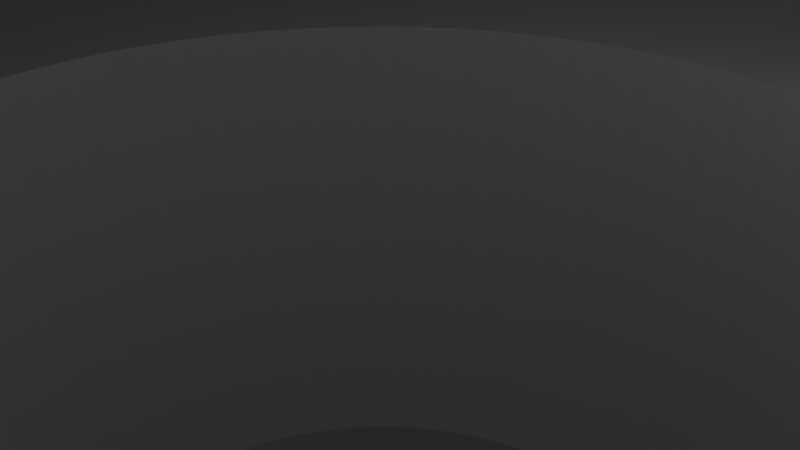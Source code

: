 # Source: cover.blend  (saved by Blender 2.79.0; exported with 4.5.12 LTS)
import bpy
from mathutils import Matrix  # noqa: F401  (used for matrix-valued properties, if any)

bpy.ops.wm.read_factory_settings(use_empty=True)
scene = bpy.context.scene
scene.name = 'Scene'

# ---- collections
col_collection_1 = bpy.data.collections.new('Collection 1'); scene.collection.children.link(col_collection_1)

# ---- world
world_world = bpy.data.worlds.new('World'); scene.world = world_world
world_world.color = (0.05088, 0.05088, 0.05088)
world_world.use_sun_shadow = False
world_world.sun_shadow_jitter_overblur = 0.0
world_world.cycles.sampling_method = 'MANUAL'

# ---- cameras
cam_camera = bpy.data.cameras.new('Camera')
cam_camera.clip_end = 100.0
cam_camera.lens = 35.0
cam_camera.sensor_width = 32.0
cam_camera.sensor_height = 18.0
cam_camera.ortho_scale = 7.314
cam_camera.dof.focus_distance = 0.0
cam_camera.dof.aperture_fstop = 128.0

# ---- lights
light_lamp = bpy.data.lights.new('Lamp', 'POINT')
light_lamp.transmission_factor = 0.0
light_lamp.cutoff_distance = 30.0
light_lamp.energy = 100.0
light_lamp.shadow_buffer_clip_start = 1.001
light_lamp.shadow_soft_size = 0.1
light_lamp.shadow_maximum_resolution = 0.006
light_lamp.use_absolute_resolution = True

# ---- meshes
me_cube_006 = bpy.data.meshes.new('Cube.006')
me_cube_006.from_pydata([(-24.24, -24.24, -24.24), (-24.24, -24.24, 24.24), (-24.24, 24.24, -24.24), (-24.24, 24.24, 24.24), (24.24, -24.24, -24.24), (24.24, -24.24, 24.24), (24.24, 24.24, -24.24), (24.24, 24.24, 24.24)], [], [(0, 1, 3, 2), (2, 3, 7, 6), (6, 7, 5, 4), (4, 5, 1, 0), (2, 6, 4, 0), (7, 3, 1, 5)])
me_cube_006.use_remesh_preserve_volume = False
me_cube_006.use_remesh_preserve_attributes = False
me_cube_006.use_mirror_vertex_groups = False
me_cube_006.update()
me_cube_005 = bpy.data.meshes.new('Cube.005')
me_cube_005.from_pydata([(-24.24, -24.24, -24.24), (-24.24, -24.24, 24.24), (-24.24, 24.24, -24.24), (-24.24, 24.24, 24.24), (24.24, -24.24, -24.24), (24.24, -24.24, 24.24), (24.24, 24.24, -24.24), (24.24, 24.24, 24.24)], [], [(0, 1, 3, 2), (2, 3, 7, 6), (6, 7, 5, 4), (4, 5, 1, 0), (2, 6, 4, 0), (7, 3, 1, 5)])
me_cube_005.use_remesh_preserve_volume = False
me_cube_005.use_remesh_preserve_attributes = False
me_cube_005.use_mirror_vertex_groups = False
me_cube_005.update()
me_cube_004 = bpy.data.meshes.new('Cube.004')
me_cube_004.from_pydata([(-24.24, -24.24, -24.24), (-24.24, -24.24, 24.24), (-24.24, 24.24, -24.24), (-24.24, 24.24, 24.24), (24.24, -24.24, -24.24), (24.24, -24.24, 24.24), (24.24, 24.24, -24.24), (24.24, 24.24, 24.24)], [], [(0, 1, 3, 2), (2, 3, 7, 6), (6, 7, 5, 4), (4, 5, 1, 0), (2, 6, 4, 0), (7, 3, 1, 5)])
me_cube_004.use_remesh_preserve_volume = False
me_cube_004.use_remesh_preserve_attributes = False
me_cube_004.use_mirror_vertex_groups = False
me_cube_004.update()
me_cube_001 = bpy.data.meshes.new('Cube.001')
me_cube_001.from_pydata([(3.734, 12.13, 10.33), (3.231, 11.88, 10.33), (2.76, 11.58, 10.33), (2.326, 11.25, 10.33), (1.933, 10.89, 10.33), (1.584, 10.49, 10.33), (1.282, 10.07, 10.33), (1.032, 9.626, 10.33), (0.8342, 9.162, 10.33), (0.6919, 8.685, 10.33), (0.6059, 8.198, 10.33), (0.5771, 7.706, 10.33), (-2.579, 20.83, 10.33), (15.64, 20.83, 10.33), (12.49, 7.214, 10.33), (12.52, 7.706, 10.33), (12.49, 8.198, 10.33), (12.41, 8.685, 10.33), (12.26, 9.162, 10.33), (12.07, 9.626, 10.33), (11.82, 10.07, 10.33), (11.51, 10.49, 10.33), (11.17, 10.89, 10.33), (10.77, 11.25, 10.33), (10.34, 11.58, 10.33), (9.867, 11.88, 10.33), (9.364, 12.13, 10.33), (8.834, 12.34, 10.33), (8.283, 12.51, 10.33), (7.714, 12.63, 10.33), (7.134, 12.7, 10.33), (6.549, 12.72, 10.33), (5.964, 12.7, 10.33), (5.384, 12.63, 10.33), (4.815, 12.51, 10.33), (4.264, 12.34, 10.33), (1.032, 5.787, 10.33), (1.282, 5.342, 10.33), (1.584, 4.919, 10.33), (1.933, 4.524, 10.33), (2.326, 4.159, 10.33), (2.76, 3.829, 10.33), (3.231, 3.536, 10.33), (3.734, 3.282, 10.33), (4.264, 3.072, 10.33), (4.815, 2.906, 10.33), (5.384, 2.787, 10.33), (5.964, 2.714, 10.33), (6.549, 2.69, 10.33), (7.134, 2.714, 10.33), (7.714, 2.787, 10.33), (8.283, 2.906, 10.33), (8.834, 3.072, 10.33), (9.364, 3.282, 10.33), (9.867, 3.536, 10.33), (10.34, 3.829, 10.33), (10.77, 4.159, 10.33), (11.17, 4.524, 10.33), (11.51, 4.919, 10.33), (11.82, 5.342, 10.33), (12.07, 5.787, 10.33), (12.26, 6.25, 10.33), (12.41, 6.728, 10.33), (15.64, -20.44, 10.33), (-2.579, -20.44, 10.33), (0.6059, 7.214, 10.33), (0.6919, 6.728, 10.33), (0.8343, 6.25, 10.33), (5.534, 20.83, -0.8318), (7.664, 20.83, -0.8318), (7.664, 20.83, -3.762), (9.245, 20.83, -5.936), (9.245, 20.83, -0.8318), (12.99, 20.83, -0.8318), (12.99, 20.83, -5.936), (15.64, -20.44, -24.24), (15.64, 20.83, -24.24), (15.64, 14.63, -24.24), (15.64, 14.63, -5.936), (15.64, 18.6, -5.936), (15.64, 19.85, -5.936), (15.64, 19.85, -0.8318), (15.64, 18.6, -0.8318), (15.64, 14.63, -0.8318), (15.64, 14.63, 10.31), (15.64, 11.35, 10.31), (15.64, 11.35, 10.33), (15.64, 4.513, 10.33), (15.64, 4.513, -24.24), (10.85, -20.44, -5.936), (10.85, -20.44, -0.8318), (4.099, -20.44, -0.8318), (4.099, -20.44, -5.936), (-2.579, 20.83, -24.24), (-2.579, -20.44, -24.24), (-2.579, -14.5, -24.24), (-2.579, -14.5, -5.936), (-2.579, -19.62, -5.936), (-2.579, -19.62, -0.8318), (-2.579, -14.5, -0.8318), (-2.579, -14.5, 10.31), (-2.579, -10.79, 10.31), (-2.579, -10.79, 10.33), (-2.579, 10.85, 10.33), (-2.579, 10.85, -0.8318), (-2.579, 10.9, -0.8318), (-2.579, 10.9, -5.936), (-2.579, 10.85, -5.936), (-2.579, 10.85, -24.24), (7.664, 20.83, -5.936), (-0.4003, 20.83, -5.936), (-0.4003, 20.83, -0.8318), (-0.2322, 21.8, -0.8318), (-0.2322, 21.8, -5.936), (11.12, 22.4, -5.936), (11.12, 22.4, -0.8318), (-24.24, 2.44, -24.24), (-5.712, 24.24, -24.24), (24.24, -24.24, -24.24), (19.72, 7.933, -24.24), (16.42, 10.7, -24.24), (17.07, 14.46, -24.24), (-19.3, -3.194, -24.24), (-10.55, -10.55, -24.24), (-18.73, -18.73, -24.24), (-24.24, -15.04, -24.24), (17.07, 14.46, -5.936), (16.91, 14.48, -5.936), (17.38, 17.15, -5.936), (17.8, 19.59, -5.936), (17.8, 19.59, -0.8318), (17.38, 17.15, -0.8318), (16.91, 14.48, -0.8318), (17.07, 14.46, -0.8318), (17.07, 14.46, 10.31), (16.42, 10.7, 10.31), (16.42, 10.7, -0.8318), (19.69, 7.956, -0.8318), (19.69, 7.956, -5.936), (16.42, 10.7, -5.936), (19.72, 7.933, 10.33), (10.71, -21.25, -5.936), (10.71, -21.25, -0.8318), (-13.52, -24.24, -24.24), (-6.418, -14.02, -24.24), (-6.271, -13.89, -24.24), (-6.298, -14.05, -24.24), (-6.298, -14.05, -5.936), (-6.271, -13.89, -5.936), (-6.34, -13.95, -5.936), (-6.418, -14.02, -5.936), (-6.445, -13.99, -5.936), (-6.45, -14.0, -5.936), (-7.325, -19.04, -5.936), (-7.325, -19.04, -0.8318), (-6.298, -14.05, -0.8318), (-6.45, -14.0, -0.8318), (-6.445, -13.99, -0.8318), (-6.418, -14.02, -0.8318), (-6.319, -13.93, -0.8318), (-6.271, -13.89, -0.8318), (-6.298, -14.05, 10.31), (-6.271, -13.89, 10.31), (-6.418, -14.02, 10.33), (-19.3, -3.194, 10.33), (-19.3, -3.194, -0.8318), (-10.74, -17.6, -0.8318), (-23.62, -6.775, -0.8318), (-6.448, -13.99, -0.8318), (-23.62, -6.775, -5.936), (-6.448, -13.99, -5.936), (-19.3, -3.194, -5.936), (-10.74, -17.6, -5.936), (-24.24, -1.606, 24.24), (-3.524, 24.24, 24.24), (24.24, -24.24, 24.24), (-5.927, -24.24, 24.24), (24.01, 11.58, -5.936), (24.01, 11.58, -0.8318), (-24.24, -12.86, 24.24), (8.834, 12.34, 24.24), (9.364, 12.13, 24.24), (9.867, 11.88, 24.24), (10.34, 11.58, 24.24), (10.77, 11.25, 24.24), (11.17, 10.89, 24.24), (11.51, 10.49, 24.24), (11.82, 10.07, 24.24), (12.07, 9.626, 24.24), (12.26, 9.162, 24.24), (12.41, 8.685, 24.24), (12.49, 8.198, 24.24), (12.52, 7.706, 24.24), (12.49, 7.214, 24.24), (12.41, 6.728, 24.24), (12.26, 6.25, 24.24), (12.07, 5.787, 24.24), (11.82, 5.342, 24.24), (11.51, 4.919, 24.24), (11.17, 4.524, 24.24), (10.77, 4.159, 24.24), (10.34, 3.829, 24.24), (9.867, 3.536, 24.24), (9.364, 3.282, 24.24), (8.834, 3.072, 24.24), (8.283, 2.906, 24.24), (7.714, 2.787, 24.24), (7.134, 2.714, 24.24), (6.549, 2.69, 24.24), (7.134, 12.7, 24.24), (7.714, 12.63, 24.24), (8.283, 12.51, 24.24), (1.032, 5.787, 24.24), (0.8343, 6.25, 24.24), (0.6919, 6.728, 24.24), (0.6059, 7.214, 24.24), (0.5771, 7.706, 24.24), (0.6059, 8.198, 24.24), (0.6919, 8.685, 24.24), (0.8343, 9.162, 24.24), (1.032, 9.626, 24.24), (1.282, 10.07, 24.24), (1.584, 10.49, 24.24), (1.933, 10.89, 24.24), (2.326, 11.25, 24.24), (2.76, 11.58, 24.24), (3.231, 11.88, 24.24), (3.734, 12.13, 24.24), (4.264, 12.34, 24.24), (4.815, 12.51, 24.24), (5.384, 12.63, 24.24), (5.964, 12.7, 24.24), (6.549, 12.72, 24.24), (5.964, 2.714, 24.24), (5.384, 2.787, 24.24), (4.815, 2.906, 24.24), (4.264, 3.072, 24.24), (3.734, 3.282, 24.24), (3.231, 3.536, 24.24), (2.76, 3.829, 24.24), (2.326, 4.159, 24.24), (1.933, 4.524, 24.24), (1.584, 4.919, 24.24), (1.282, 5.342, 24.24), (24.24, 16.74, 24.24), (15.23, 24.24, -24.24), (15.23, 24.24, 24.24), (19.26, 20.88, 24.24), (15.23, 24.24, 9.651), (24.24, 16.74, -24.24)], [], [(0, 1, 2, 3, 4, 5, 6, 7, 8, 9, 10, 11, 12, 13, 14, 15, 16, 17, 18, 19, 20, 21, 22, 23, 24, 25, 26, 27, 28, 29, 30, 31, 32, 33, 34, 35), (36, 37, 38, 39, 40, 41, 42, 43, 44, 45, 46, 47, 48, 49, 50, 51, 52, 53, 54, 55, 56, 57, 58, 59, 60, 61, 62, 14, 13, 63, 64, 12, 11, 65, 66, 67), (13, 12, 68, 69, 70, 71, 72, 73, 74), (75, 63, 13, 76, 77, 78, 79, 80, 81, 82, 83, 84, 85, 86, 87, 88), (63, 89, 90, 91, 92, 64), (93, 12, 64, 94, 95, 96, 97, 98, 99, 100, 101, 102, 103, 104, 105, 106, 107, 108), (13, 74, 71, 70, 109, 110, 111, 68, 12, 93, 76), (69, 68, 111, 112), (113, 109, 70, 69, 112), (72, 71, 114, 115), (73, 72, 115), (114, 74, 73, 115), (116, 117, 245, 249, 118, 75, 88, 119, 120, 121, 77, 76, 93, 108, 122, 123, 124, 125), (63, 75, 94, 64, 92, 89), (126, 127, 78, 77, 121), (128, 79, 78, 127), (129, 80, 79, 128), (81, 80, 129, 130), (130, 131, 82, 81), (132, 83, 82, 131), (84, 83, 132, 133, 134), (134, 135, 85, 84), (86, 85, 135, 136, 137, 138, 139, 120, 119, 140), (140, 87, 86), (119, 88, 87, 140), (90, 89, 141, 142), (91, 90, 142), (141, 92, 91, 142), (143, 124, 123, 144, 145, 146, 95, 94, 75, 118), (96, 95, 146, 147), (148, 149, 150, 151, 152, 153, 97, 96, 147), (98, 97, 153, 154), (155, 99, 98, 154, 156, 157, 158, 159, 160), (100, 99, 155, 161), (162, 101, 100, 161), (101, 162, 159, 158, 163, 102), (103, 102, 163, 164), (104, 103, 164, 165), (156, 166, 167, 105, 104, 165, 168), (169, 106, 105, 167), (170, 171, 107, 106, 169, 172, 152), (122, 108, 107, 171), (114, 71, 74), (113, 110, 109), (111, 110, 113, 112), (116, 125, 173), (117, 116, 174), (121, 120, 139, 126), (144, 123, 122, 171, 170, 151, 150), (176, 125, 124), (89, 92, 141), (127, 126, 139, 138, 177, 128), (129, 128, 131, 130), (131, 178, 137, 136, 133, 132), (133, 136, 135, 134), (177, 138, 137, 178), (118, 175, 176, 143), (124, 143, 176), (148, 145, 144, 149), (146, 145, 148, 147), (149, 144, 150), (152, 151, 170), (153, 152, 156, 154), (160, 162, 161, 155), (168, 157, 156), (157, 168, 165, 164, 163, 158), (162, 160, 159), (152, 172, 166, 156), (172, 169, 167, 166), (174, 116, 173), (179, 173, 125), (180, 181, 182, 183, 184, 185, 186, 187, 188, 189, 190, 191, 192, 193, 194, 195, 196, 197, 198, 199, 200, 201, 202, 203, 204, 205, 206, 207, 208, 173, 179, 176, 175, 244, 247, 209, 210, 211), (212, 213, 214, 215, 216, 217, 218, 219, 220, 221, 222, 223, 224, 225, 226, 227, 228, 229, 230, 231, 232, 209, 247, 246, 174, 173, 208, 233, 234, 235, 236, 237, 238, 239, 240, 241, 242, 243), (176, 179, 125), (128, 177, 178, 131), (31, 30, 209, 232), (32, 31, 232, 231), (30, 29, 210, 209), (33, 32, 231, 230), (29, 28, 211, 210), (34, 33, 230, 229), (28, 27, 180, 211), (35, 34, 229, 228), (27, 26, 181, 180), (0, 35, 228, 227), (26, 25, 182, 181), (1, 0, 227, 226), (25, 24, 183, 182), (2, 1, 226, 225), (24, 23, 184, 183), (3, 2, 225, 224), (23, 22, 185, 184), (4, 3, 224, 223), (22, 21, 186, 185), (5, 4, 223, 222), (21, 20, 187, 186), (6, 5, 222, 221), (20, 19, 188, 187), (7, 6, 221, 220), (19, 18, 189, 188), (8, 7, 220, 219), (18, 17, 190, 189), (9, 8, 219, 218), (17, 16, 191, 190), (10, 9, 218, 217), (16, 15, 192, 191), (11, 10, 217, 216), (15, 14, 193, 192), (65, 11, 216, 215), (14, 62, 194, 193), (66, 65, 215, 214), (62, 61, 195, 194), (67, 66, 214, 213), (61, 60, 196, 195), (36, 67, 213, 212), (60, 59, 197, 196), (37, 36, 212, 243), (59, 58, 198, 197), (38, 37, 243, 242), (58, 57, 199, 198), (39, 38, 242, 241), (57, 56, 200, 199), (40, 39, 241, 240), (56, 55, 201, 200), (41, 40, 240, 239), (55, 54, 202, 201), (42, 41, 239, 238), (54, 53, 203, 202), (43, 42, 238, 237), (53, 52, 204, 203), (44, 43, 237, 236), (52, 51, 205, 204), (45, 44, 236, 235), (51, 50, 206, 205), (46, 45, 235, 234), (50, 49, 207, 206), (47, 46, 234, 233), (49, 48, 208, 207), (48, 47, 233, 208), (248, 245, 117), (249, 244, 175, 118), (246, 248, 117, 174), (247, 244, 249, 245, 248, 246)])
me_cube_001.use_remesh_preserve_volume = False
me_cube_001.use_remesh_preserve_attributes = False
me_cube_001.use_mirror_vertex_groups = False
me_cube_001.update()
me_cylinder = bpy.data.meshes.new('Cylinder')
me_cylinder.from_pydata([(-2.276, 34.3, -3.63), (-2.276, 36.65, -3.194), (-2.276, 37.23, -2.213), (-2.276, 35.6, -1.426), (-2.276, 31.96, -3.194), (-2.683, 35.17, -1.073), (-5.568, 33.94, -3.58), (-5.793, 36.27, -3.143), (-5.848, 36.85, -2.162), (-5.693, 35.23, -1.375), (-5.344, 31.6, -3.143), (-6.057, 34.76, -1.022), (-8.81, 33.26, -3.529), (-9.257, 35.56, -3.092), (-9.368, 36.13, -2.111), (-9.058, 34.53, -1.324), (-9.375, 34.03, -0.9718), (-11.97, 32.27, -3.478), (-12.64, 34.52, -3.042), (-12.8, 35.07, -2.06), (-12.34, 33.52, -1.274), (-12.61, 32.99, -0.9211), (-15.03, 30.98, -3.427), (-15.9, 33.16, -2.991), (-16.12, 33.7, -2.01), (-15.51, 32.19, -1.223), (-15.73, 31.64, -0.8704), (-17.94, 29.41, -3.377), (-19.02, 31.49, -2.94), (-19.29, 32.01, -1.959), (-18.54, 30.57, -1.172), (-18.7, 29.99, -0.8197), (-20.69, 27.57, -3.326), (-21.97, 29.54, -2.889), (-22.28, 30.02, -1.908), (-21.4, 28.66, -1.122), (-21.51, 28.08, -0.769), (-23.26, 25.47, -3.275), (-24.71, 27.31, -2.839), (-25.07, 27.76, -1.858), (-24.07, 26.49, -1.071), (-24.11, 25.9, -0.7183), (-25.61, 23.14, -3.225), (-27.23, 24.83, -2.788), (-27.64, 25.24, -1.807), (-26.51, 24.07, -1.02), (-26.5, 23.48, -0.6676), (-27.72, 20.59, -3.174), (-29.5, 22.11, -2.737), (-29.94, 22.49, -1.756), (-28.71, 21.44, -0.9695), (-28.65, 20.84, -0.6169), (-31.51, 19.2, -2.687), (-31.98, 19.53, -1.706), (-30.65, 18.6, -0.9188), (-30.53, 18.02, -0.5662), (-33.22, 16.1, -2.636), (-33.72, 16.39, -1.655), (-32.31, 15.59, -0.8681), (-32.13, 15.02, -0.5155), (-34.63, 12.86, -2.585), (-35.15, 13.1, -1.604), (-33.67, 12.43, -0.8174), (-33.44, 11.88, -0.4648), (-35.72, 9.495, -2.535), (-36.27, 9.679, -1.554), (-34.73, 9.162, -0.7668), (-34.45, 8.637, -0.4142), (-36.48, 6.041, -2.484), (-37.05, 6.173, -1.503), (-35.46, 5.805, -0.7161), (-35.13, 5.31, -0.3635), (-36.91, 2.531, -2.433), (-37.49, 2.608, -1.452), (-35.88, 2.393, -0.6654), (-35.5, 1.931, -0.3128), (-37.0, -1.005, -2.382), (-37.58, -0.983, -1.401), (-35.96, -1.043, -0.6147), (-35.54, -1.466, -0.2621), (-36.76, -4.533, -2.332), (-37.34, -4.567, -1.351), (-35.72, -4.471, -0.564), (-35.26, -4.852, -0.2114), (-36.17, -8.021, -2.281), (-36.75, -8.11, -1.3), (-35.14, -7.86, -0.5133), (-34.65, -8.196, -0.1607), (-35.26, -11.44, -2.23), (-35.82, -11.58, -1.249), (-34.25, -11.18, -0.4626), (-33.73, -11.47, -0.11), (-34.02, -14.75, -2.18), (-34.57, -14.95, -1.199), (-33.04, -14.4, -0.4119), (-32.5, -14.63, -0.05929), (-32.48, -17.93, -2.129), (-33.0, -18.18, -1.148), (-31.53, -17.48, -0.3612), (-30.97, -17.67, -0.008596), (-30.63, -20.95, -2.078), (-31.13, -21.24, -1.097), (-29.73, -20.41, -0.3105), (-29.15, -20.54, 0.0421), (-28.5, -23.77, -2.028), (-28.97, -24.12, -1.047), (-27.66, -23.16, -0.2598), (-27.07, -23.23, 0.09279), (-26.12, -26.38, -1.977), (-26.55, -26.77, -0.9959), (-25.34, -25.69, -0.2091), (-24.74, -25.7, 0.1435), (-23.49, -28.75, -1.926), (-23.89, -29.18, -0.9452), (-22.78, -27.99, -0.1584), (-22.19, -27.94, 0.1942), (-20.65, -30.86, -1.876), (-21.0, -31.32, -0.8945), (-20.02, -30.03, -0.1077), (-19.43, -29.93, 0.2449), (-17.62, -32.69, -1.825), (-17.93, -33.18, -0.8438), (-17.07, -31.8, -0.05702), (-16.5, -31.65, 0.2956), (-14.43, -34.22, -1.774), (-14.69, -34.74, -0.7931), (-13.97, -33.28, -0.006325), (-13.42, -33.07, 0.3463), (-11.11, -35.43, -1.723), (-11.32, -35.97, -0.7424), (-10.74, -34.46, 0.04437), (-10.21, -34.19, 0.397), (-7.69, -36.32, -1.673), (-7.842, -36.88, -0.6917), (-7.416, -35.32, 0.09506), (-6.909, -35.01, 0.4477), (-4.198, -36.88, -1.622), (-4.296, -37.46, -0.641), (-4.021, -35.86, 0.1458), (-3.546, -35.5, 0.4984), (-0.6684, -37.11, -1.571), (-0.7114, -37.69, -0.5903), (-0.5908, -36.07, 0.1965), (-0.1525, -35.66, 0.549), (2.866, -36.99, -1.521), (2.879, -37.57, -0.5396), (2.844, -35.95, 0.2471), (3.242, -35.51, 0.5997), (6.374, -36.54, -1.47), (6.442, -37.12, -0.4889), (6.252, -35.5, 0.2978), (6.605, -35.03, 0.6504), (9.822, -35.75, -1.419), (9.945, -36.32, -0.4382), (9.601, -34.73, 0.3485), (9.908, -34.22, 0.7011), (13.18, -34.64, -1.369), (13.36, -35.19, -0.3875), (12.86, -33.65, 0.3992), (13.12, -33.11, 0.7518), (16.41, -33.21, -1.318), (16.64, -33.74, -0.3368), (16.0, -32.25, 0.4499), (16.21, -31.69, 0.8025), (19.5, -31.48, -1.267), (19.78, -31.99, -0.2861), (19.0, -30.56, 0.5006), (19.15, -29.99, 0.8532), (22.4, -29.46, -1.217), (22.73, -29.94, -0.2354), (21.82, -28.6, 0.5513), (21.91, -28.01, 0.9039), (25.1, -27.17, -1.166), (25.47, -27.62, -0.1847), (24.43, -26.37, 0.602), (24.47, -25.78, 0.9546), (27.56, -24.64, -1.115), (27.98, -25.05, -0.1341), (26.82, -23.9, 0.6527), (26.8, -23.31, 1.005), (29.78, -21.88, -1.064), (30.22, -22.25, -0.08336), (28.97, -21.22, 0.7034), (28.89, -20.63, 1.056), (31.71, -18.92, -1.014), (32.2, -19.24, -0.03266), (30.85, -18.34, 0.7541), (30.71, -17.76, 1.107), (33.36, -15.79, -0.963), (33.87, -16.06, 0.01803), (32.44, -15.29, 0.8048), (32.25, -14.73, 1.157), (34.7, -12.51, -0.9123), (35.23, -12.74, 0.06873), (33.74, -12.11, 0.8555), (33.49, -11.57, 1.208), (35.72, -9.128, -0.8617), (36.27, -9.301, 0.1194), (34.72, -8.816, 0.9062), (34.43, -8.298, 1.259), (36.41, -5.659, -0.811), (36.97, -5.779, 0.1701), (35.39, -5.444, 0.9569), (35.04, -4.957, 1.309), (36.76, -2.141, -0.7603), (37.34, -2.205, 0.2208), (35.72, -2.024, 1.008), (35.34, -1.571, 1.36), (36.78, 1.396, -0.7096), (37.36, 1.387, 0.2715), (35.73, 1.413, 1.058), (35.31, 1.827, 1.411), (36.46, 4.918, -0.6589), (37.03, 4.965, 0.3222), (35.42, 4.835, 1.109), (34.95, 5.206, 1.462), (35.8, 8.393, -0.6082), (36.37, 8.495, 0.3729), (34.77, 8.211, 1.16), (34.27, 8.535, 1.512), (34.81, 11.79, -0.5575), (35.37, 11.94, 0.4236), (33.81, 11.51, 1.21), (33.28, 11.78, 1.563), (33.5, 15.08, -0.5068), (34.04, 15.28, 0.4743), (32.53, 14.7, 1.261), (31.98, 14.92, 1.614), (31.89, 18.22, -0.4561), (32.41, 18.48, 0.525), (30.95, 17.75, 1.312), (30.38, 17.92, 1.664), (29.98, 21.2, -0.4054), (30.47, 21.51, 0.5757), (29.09, 20.64, 1.362), (28.51, 20.76, 1.715), (27.79, 23.98, -0.3547), (28.25, 24.33, 0.6264), (26.96, 23.34, 1.413), (26.37, 23.4, 1.766), (25.35, 26.54, -0.304), (25.77, 26.93, 0.6771), (24.59, 25.82, 1.464), (23.99, 25.83, 1.816), (22.67, 28.85, -0.2533), (23.06, 29.28, 0.7278), (21.98, 28.07, 1.515), (21.39, 28.01, 1.867), (19.79, 30.9, -0.2026), (20.13, 31.36, 0.7785), (19.18, 30.05, 1.565), (18.59, 29.94, 1.918), (16.72, 32.66, -0.1519), (17.02, 33.16, 0.8291), (16.19, 31.76, 1.616), (15.62, 31.59, 1.969), (13.5, 34.12, -0.1012), (13.75, 34.64, 0.8798), (13.06, 33.17, 1.667), (12.51, 32.95, 2.019), (10.15, 35.26, -0.05053), (10.35, 35.81, 0.9305), (9.805, 34.28, 1.717), (9.277, 34.0, 2.07), (6.713, 36.08, 0.0001621), (6.853, 36.64, 0.9812), (6.46, 35.07, 1.768), (5.96, 34.74, 2.121), (3.21, 36.56, 0.05086), (3.296, 37.14, 1.032), (3.055, 35.53, 1.819), (2.588, 35.16, 2.171), (-0.3237, 36.71, 0.1016), (-0.2931, 37.29, 1.083), (-0.3789, 35.67, 1.869), (-0.8085, 35.26, 2.222), (-3.855, 36.52, 0.1522), (-3.88, 37.1, 1.133), (-3.81, 35.48, 1.92), (-4.199, 35.03, 2.273), (-7.352, 35.99, 0.2029), (-7.433, 36.57, 1.184), (-7.208, 34.96, 1.971), (-7.551, 34.47, 2.323), (-10.78, 35.13, 0.2536), (-10.92, 35.7, 1.235), (-10.54, 34.12, 2.021), (-10.84, 33.6, 2.374), (-14.12, 33.95, 0.3043), (-14.3, 34.5, 1.285), (-13.78, 32.96, 2.072), (-14.02, 32.42, 2.425), (-17.32, 32.45, 0.355), (-17.56, 32.98, 1.336), (-16.89, 31.5, 2.123), (-17.08, 30.94, 2.475), (-20.36, 30.65, 0.4057), (-20.65, 31.15, 1.387), (-19.84, 29.75, 2.174), (-19.98, 29.17, 2.526), (-23.22, 28.57, 0.4564), (-23.56, 29.04, 1.437), (-22.62, 27.72, 2.224), (-22.7, 27.13, 2.577), (-25.87, 26.23, 0.5071), (-26.25, 26.66, 1.488), (-25.19, 25.44, 2.275), (-25.21, 24.84, 2.628), (-28.28, 23.64, 0.5578), (-28.7, 24.04, 1.539), (-27.53, 22.92, 2.326), (-27.49, 22.32, 2.678), (-30.43, 20.83, 0.6085), (-30.89, 21.19, 1.59), (-29.61, 20.19, 2.376), (-29.52, 19.6, 2.729), (-32.31, 17.83, 0.6592), (-32.8, 18.14, 1.64), (-31.43, 17.27, 2.427), (-31.28, 16.69, 2.78), (-33.89, 14.67, 0.7099), (-34.4, 14.93, 1.691), (-32.96, 14.19, 2.478), (-32.76, 13.63, 2.83), (-35.15, 11.37, 0.7606), (-35.69, 11.58, 1.742), (-34.18, 10.98, 2.528), (-33.93, 10.44, 2.881), (-36.1, 7.958, 0.8113), (-36.66, 8.119, 1.792), (-35.1, 7.667, 2.579), (-34.79, 7.155, 2.932), (-36.72, 4.475, 0.862), (-37.28, 4.582, 1.843), (-35.69, 4.282, 2.63), (-35.34, 3.801, 2.982), (-36.99, 0.9491, 0.9127), (-37.57, 1.001, 1.894), (-35.96, 0.8552, 2.68), (-35.56, 0.4106, 3.033), (-36.94, -2.587, 0.9634), (-37.51, -2.59, 1.944), (-35.89, -2.581, 2.731), (-35.46, -2.986, 3.084), (-36.54, -6.101, 1.014), (-37.11, -6.16, 1.995), (-35.5, -5.996, 2.782), (-35.03, -6.357, 3.134), (-35.81, -9.562, 1.065), (-36.37, -9.675, 2.046), (-34.78, -9.357, 2.833), (-34.28, -9.671, 3.185), (-34.75, -12.94, 1.115), (-35.3, -13.1, 2.097), (-33.75, -12.63, 2.883), (-33.21, -12.9, 3.236), (-33.37, -16.19, 1.166), (-33.9, -16.41, 2.147), (-32.4, -15.8, 2.934), (-31.85, -16.01, 3.287), (-31.68, -19.3, 1.217), (-32.2, -19.57, 2.198), (-30.76, -18.82, 2.985), (-30.19, -18.97, 3.337), (-29.71, -22.24, 1.268), (-30.2, -22.56, 2.249), (-28.84, -21.67, 3.035), (-28.25, -21.77, 3.388), (-27.47, -24.97, 1.318), (-27.92, -25.33, 2.299), (-26.65, -24.32, 3.086), (-26.06, -24.36, 3.439), (-24.97, -27.48, 1.369), (-25.39, -27.88, 2.35), (-24.22, -26.75, 3.137), (-23.63, -26.74, 3.489), (-22.25, -29.73, 1.42), (-22.62, -30.17, 2.401), (-21.57, -28.94, 3.187), (-20.98, -28.87, 3.54), (-19.32, -31.72, 1.47), (-19.65, -32.19, 2.451), (-18.72, -30.86, 3.238), (-18.14, -30.73, 3.591), (-16.21, -33.41, 1.521), (-16.5, -33.92, 2.502), (-15.7, -32.5, 3.289), (-15.14, -32.32, 3.641), (-12.96, -34.8, 1.572), (-13.19, -35.33, 2.553), (-12.54, -33.84, 3.34), (-11.99, -33.61, 3.692), (-9.591, -35.87, 1.622), (-9.772, -36.42, 2.603), (-9.263, -34.88, 3.39), (-8.74, -34.6, 3.743), (-6.133, -36.62, 1.673), (-6.261, -37.18, 2.654), (-5.902, -35.6, 3.441), (-5.409, -35.27, 3.794), (-2.62, -37.03, 1.724), (-2.694, -37.6, 2.705), (-2.488, -35.99, 3.492), (-2.029, -35.61, 3.844), (0.9157, -37.1, 1.774), (0.8975, -37.68, 2.756), (0.9485, -36.06, 3.542), (1.369, -35.63, 3.895), (4.442, -36.83, 1.825), (4.48, -37.41, 2.806), (4.375, -35.79, 3.593), (4.754, -35.33, 3.946), (7.927, -36.23, 1.876), (8.02, -36.8, 2.857), (7.761, -35.2, 3.644), (8.093, -34.71, 3.996), (11.34, -35.3, 1.927), (11.49, -35.86, 2.908), (11.07, -34.29, 3.694), (11.36, -33.76, 4.047), (14.64, -34.04, 1.977), (14.84, -34.58, 2.958), (14.29, -33.06, 3.745), (14.52, -32.51, 4.098), (17.82, -32.47, 2.028), (18.07, -33.0, 3.009), (17.36, -31.53, 3.796), (17.54, -30.96, 4.148), (20.82, -30.61, 2.079), (21.12, -31.11, 3.06), (20.28, -29.72, 3.846), (20.41, -29.14, 4.199), (23.64, -28.47, 2.129), (23.98, -28.93, 3.11), (23.01, -27.63, 3.897), (23.08, -27.04, 4.25), (26.23, -26.07, 2.18), (26.62, -26.5, 3.161), (25.53, -25.29, 3.948), (25.54, -24.7, 4.3), (28.59, -23.43, 2.231), (29.02, -23.82, 3.212), (27.82, -22.72, 3.999), (27.77, -22.13, 4.351), (30.68, -20.58, 2.281), (31.14, -20.92, 3.263), (29.84, -19.95, 4.049), (29.74, -19.36, 4.402), (32.49, -17.54, 2.332), (32.98, -17.84, 3.313), (31.6, -16.99, 4.1), (31.44, -16.42, 4.453), (34.0, -14.34, 2.383), (34.52, -14.59, 3.364), (33.06, -13.88, 4.151), (32.85, -13.33, 4.503), (35.19, -11.01, 2.434), (35.74, -11.21, 3.415), (34.22, -10.65, 4.201), (33.95, -10.11, 4.554), (36.07, -7.583, 2.484), (36.63, -7.732, 3.465), (35.06, -7.314, 4.252), (34.74, -6.809, 4.605), (36.61, -4.088, 2.535), (37.18, -4.183, 3.516), (35.58, -3.917, 4.303), (35.22, -3.444, 4.655), (36.81, -0.5572, 2.586), (37.39, -0.5969, 3.567), (35.77, -0.4856, 4.353), (35.36, -0.04959, 4.706), (36.68, 2.977, 2.636), (37.25, 2.993, 3.617), (35.63, 2.949, 4.404), (35.19, 3.344, 4.757), (36.2, 6.482, 2.687), (36.78, 6.553, 3.668), (35.17, 6.354, 4.455), (34.69, 6.705, 4.807), (35.4, 9.926, 2.738), (35.96, 10.05, 3.719), (34.38, 9.699, 4.506), (33.87, 10.0, 4.858), (34.26, 13.28, 2.788), (34.82, 13.46, 3.769), (33.27, 12.95, 4.556), (32.73, 13.21, 4.909), (32.82, 16.5, 2.839), (33.35, 16.73, 3.82), (31.86, 16.09, 4.607), (31.3, 16.29, 4.959), (31.07, 19.58, 2.89), (31.57, 19.86, 3.871), (30.15, 19.07, 4.658), (29.58, 19.22, 5.01), (29.03, 22.47, 2.94), (29.51, 22.8, 3.922), (28.17, 21.88, 4.708), (27.58, 21.97, 5.061), (26.73, 25.15, 2.991), (27.17, 25.53, 3.972), (25.93, 24.48, 4.759), (25.33, 24.51, 5.112), (24.18, 27.6, 3.042), (24.59, 28.02, 4.023), (23.45, 26.86, 4.81), (22.85, 26.84, 5.162), (21.41, 29.8, 3.093), (21.77, 30.25, 4.074), (20.75, 28.99, 4.86), (20.16, 28.91, 5.213), (18.44, 31.72, 3.143), (18.76, 32.2, 4.124), (17.86, 30.85, 4.911), (17.28, 30.71, 5.264), (15.3, 33.35, 3.194), (15.57, 33.86, 4.175), (14.81, 32.43, 4.962), (14.24, 32.23, 5.314), (12.02, 34.67, 3.245), (12.24, 35.2, 4.226), (11.07, 33.46, 5.365), (8.623, 35.67, 3.295), (8.793, 36.22, 4.276), (7.8, 34.37, 5.416), (5.15, 36.34, 3.346), (5.266, 36.91, 4.327), (4.455, 34.97, 5.466), (1.63, 36.67, 3.397), (1.691, 37.25, 4.378), (1.069, 35.25, 5.517), (-1.907, 36.67, 3.447), (-1.901, 37.25, 4.428), (-2.329, 35.19, 5.568), (-5.427, 36.33, 3.498), (-5.477, 36.9, 4.479), (-5.706, 34.82, 5.619), (-8.899, 35.65, 3.549), (-9.003, 36.22, 4.53), (-9.032, 34.12, 5.669), (-12.29, 34.64, 3.599), (-12.45, 35.2, 4.581), (-12.28, 33.11, 5.72), (-15.57, 33.32, 3.65), (-15.78, 33.86, 4.631), (-15.41, 31.79, 5.771), (-18.7, 31.68, 3.701), (-18.97, 32.2, 4.682), (-18.4, 30.18, 5.821), (-21.67, 29.75, 3.752), (-21.98, 30.24, 4.733), (-21.22, 28.29, 5.872), (-24.44, 27.55, 3.802), (-24.79, 28.01, 4.783), (-23.85, 26.14, 5.923), (-26.98, 25.1, 3.853), (-27.38, 25.52, 4.834), (-26.26, 23.74, 5.973), (-29.28, 22.41, 3.904), (-29.72, 22.79, 4.885), (-28.43, 21.13, 6.024), (-31.31, 19.51, 3.954), (-31.78, 19.85, 4.935), (-30.35, 18.32, 6.075), (-33.05, 16.43, 4.005), (-33.55, 16.72, 4.986), (-31.98, 15.34, 6.125), (-34.49, 13.2, 4.056), (-33.32, 12.22, 6.176), (-35.62, 9.851, 4.106), (-34.36, 8.981, 6.227), (-36.42, 6.405, 4.157), (-35.08, 5.66, 6.278), (-36.88, 2.9, 4.208), (-35.48, 2.286, 6.328), (-37.01, -0.6349, 4.259), (-35.55, -1.111, 6.379), (-36.8, -4.165, 4.309), (-35.3, -4.5, 6.43), (-36.25, -7.659, 4.36), (-34.73, -7.849, 6.48), (-35.37, -11.08, 4.411), (-33.84, -11.13, 6.531), (-34.17, -14.41, 4.461), (-32.64, -14.31, 6.582), (-32.65, -17.61, 4.512), (-31.14, -17.36, 6.632), (-30.84, -20.64, 4.563), (-29.35, -20.25, 6.683), (-28.74, -23.49, 4.613), (-27.3, -22.96, 6.734), (-26.38, -26.12, 4.664), (-25.0, -25.45, 6.785), (-23.78, -28.52, 4.715), (-22.47, -27.72, 6.835), (-20.96, -30.65, 4.765), (-19.73, -29.74, 6.886), (-17.95, -32.51, 4.816), (-16.81, -31.48, 6.937), (-14.77, -34.07, 4.867), (-13.74, -32.94, 6.987), (-11.46, -35.32, 4.918), (-10.55, -34.09, 7.038), (-8.051, -36.25, 4.968), (-7.257, -34.94, 7.089), (-3.9, -35.46, 7.139), (-0.5077, -35.66, 7.19), (2.888, -35.54, 7.241), (6.256, -35.09, 7.291), (9.566, -34.32, 7.342), (12.79, -33.24, 7.393), (15.89, -31.86, 7.444), (18.85, -30.18, 7.494), (21.63, -28.23, 7.545), (24.21, -26.02, 7.596), (26.57, -23.58, 7.646), (28.69, -20.92, 7.697), (30.54, -18.07, 7.748), (32.11, -15.05, 7.798), (33.38, -11.9, 7.849), (34.34, -8.643, 7.9), (34.99, -5.308, 7.95), (35.32, -1.926, 8.001), (35.33, 1.472, 8.052), (35.0, 4.855, 8.103), (34.36, 8.191, 8.153), (33.4, 11.45, 8.204), (-5.921, 34.58, -0.5017), (-8.07, 34.93, -1.669), (-0.1, 34.8, -3.131), (6.728, 34.13, -3.131), (13.29, 32.14, -3.131), (19.34, 28.9, -3.131), (24.65, 24.55, -3.131), (29.0, 19.24, -3.131), (32.24, 13.19, -3.131), (34.23, 6.628, -3.131), (34.9, -0.2, -3.131), (34.23, -7.028, -3.131), (32.24, -13.59, -3.131), (29.0, -19.64, -3.131), (24.65, -24.95, -3.131), (19.34, -29.3, -3.131), (13.29, -32.54, -3.131), (6.728, -34.53, -3.131), (-0.1, -35.2, -3.131), (-6.928, -34.53, -3.131), (-13.49, -32.54, -3.131), (-19.54, -29.3, -3.131), (-24.85, -24.95, -3.131), (-29.2, -19.64, -3.131), (-32.44, -13.59, -3.131), (-34.43, -7.028, -3.131), (-35.1, -0.2, -3.131), (-34.43, 6.628, -3.131), (-32.44, 13.19, -3.131), (-29.2, 19.24, -3.131), (-31.26, 15.39, 3.619), (-29.2, 19.24, 3.588), (-29.68, 18.34, 3.582), (-30.56, 16.71, 2.427), (-32.13, 13.77, 2.478), (-28.89, 19.62, 2.376), (-29.2, 19.24, 2.384), (-28.89, 19.62, 0.2435), (-29.2, 19.24, 0.2622), (-30.56, 16.71, 0.2719), (-32.13, 13.77, 0.3424), (-29.85, 18.03, -0.9188), (-31.42, 15.09, -0.8681), (-32.44, 13.19, -0.8363), (-27.94, 20.78, -3.12), (-27.9, 20.74, -3.131), (-29.2, 19.24, -3.057), (-29.85, 18.03, -3.063), (-29.3, 18.27, -3.131), (-31.42, 15.09, -3.02), (-32.68, 12.37, 3.685), (-32.44, 13.19, 3.692), (-33.22, 10.6, 2.528), (-33.66, 9.169, 3.72), (-32.44, 13.19, 2.487), (-32.79, 12.04, -0.8174), (-32.44, 13.19, 0.3668), (-33.22, 10.6, 0.3738), (-33.76, 8.835, -0.7668), (-32.44, 13.19, -2.954), (-32.79, 12.04, -2.96), (-33.76, 8.835, -2.919), (-34.5, 5.937, 3.789), (-34.68, 4.091, 2.63), (-34.19, 7.405, 2.579), (-34.43, 6.628, 2.591), (-34.43, 6.628, 3.795), (-34.19, 7.405, 0.4415), (-34.43, 6.628, 0.4715), (-34.68, 4.091, 0.4759), (-34.43, 6.628, -0.7325), (-34.53, 5.587, -0.7161), (-34.43, 6.628, -2.85), (-34.53, 5.587, -2.857), (-34.82, 2.603, 3.821), (-35.0, 0.7692, 2.68), (-35.05, -0.7276, 3.893), (-35.1, -0.2, 3.898), (-35.0, 0.7692, 0.5406), (-34.86, 2.256, -0.6654), (-35.01, -1.079, -0.6147), (-35.1, -0.2, -0.6286), (-34.86, 2.256, -2.819), (-35.01, -1.079, -2.753), (-35.1, -0.2, -2.747), (-34.72, -4.064, 3.922), (-34.43, -7.028, 4.0), (-34.32, -7.379, 3.997), (-34.87, -2.575, 2.731), (-34.54, -5.898, 2.782), (-35.1, -0.2, 2.695), (-34.87, -2.575, 0.5781), (-34.54, -5.898, 0.64), (-35.1, -0.2, 0.5761), (-34.69, -4.411, -0.564), (-34.69, -4.411, -2.718), (-33.35, -10.59, 4.023), (-33.78, -9.157, 2.833), (-34.43, -7.028, 2.799), (-34.43, -7.028, 0.6805), (-33.78, -9.157, 0.6805), (-33.25, -10.92, -0.4626), (-34.22, -7.716, -0.5133), (-34.43, -7.028, -0.5246), (-34.43, -7.028, -2.644), (-34.22, -7.716, -2.65), (-33.25, -10.92, -2.617), (-31.46, -15.41, 2.934), (-32.44, -13.59, 2.903), (-32.81, -12.35, 2.883), (-32.34, -13.77, 4.101), (-32.44, -13.59, 4.103), (-32.44, -13.59, 0.7848), (-31.46, -15.41, 0.783), (-32.81, -12.35, 0.7395), (-32.44, -13.59, -0.4206), (-32.17, -14.08, -0.4119), (-32.44, -13.59, -2.541), (-32.17, -14.08, -2.546), (-30.76, -16.73, 4.124), (-29.18, -19.67, 4.205), (-29.2, -19.64, 4.206), (-29.89, -18.36, 2.985), (-29.2, -19.64, 3.006), (-29.89, -18.36, 0.8391), (-29.2, -19.64, 0.889), (-28.0, -21.11, 0.8857), (-30.59, -17.04, -0.3612), (-30.59, -17.04, -2.517), (-29.2, -19.64, -2.438), (-28.95, -19.95, -2.442), (-14.83, 31.42, 3.272), (-17.77, 29.85, 3.318), (-16.46, 30.55, 2.123), (-13.49, 32.14, 2.072), (-16.46, 30.55, -0.03312), (-19.4, 28.98, 0.04609), (-19.54, 28.9, 0.05264), (-13.49, 32.14, -0.05239), (-15.14, 31.26, -1.223), (-18.08, 29.68, -1.172), (-19.54, 28.9, -1.148), (-14.43, 29.51, -3.131), (-20.59, 28.05, 3.375), (-23.17, 25.92, 3.418), (-19.54, 28.9, 3.381), (-19.4, 28.98, 2.174), (-19.54, 28.9, 2.176), (-22.02, 26.87, 2.224), (-22.02, 26.87, 0.06841), (-20.86, 27.82, -1.122), (-17.33, 28.24, -3.131), (-20.12, 26.69, -3.131), (-25.6, 23.63, 3.478), (-24.85, 24.55, 3.485), (-24.85, 24.55, 2.28), (-24.6, 24.76, 2.275), (-26.77, 22.2, 0.1701), (-24.85, 24.55, 0.1575), (-24.6, 24.76, 0.1447), (-24.85, 24.55, -1.044), (-23.44, 25.7, -1.071), (-25.82, 23.36, -1.02), (-22.77, 24.86, -3.131), (-25.26, 22.77, -3.131), (-27.72, 21.05, 3.519), (-26.77, 22.2, 2.326), (-27.94, 20.78, -0.9695), (-29.2, 19.24, -0.9401), (-27.55, 20.44, -3.131), (-27.45, 21.38, -3.131), (-29.2, -19.64, -0.3167), (-28.95, -19.95, -0.3105), (-28.0, -21.11, 3.035), (-26.83, -22.54, -0.2598), (-27.05, -22.27, 4.225), (-25.88, -23.7, 3.086), (-26.83, -22.54, -2.416), (-25.88, -23.7, 0.9388), (-22.35, -27.0, 4.327), (-20.92, -28.17, 3.187), (-23.51, -26.05, 3.137), (-24.85, -24.95, 4.31), (-24.93, -24.85, 4.305), (-24.85, -24.95, 3.11), (-22.08, -27.22, -0.1584), (-24.67, -25.09, -0.2091), (-24.85, -24.95, 0.993), (-23.51, -26.05, 0.9884), (-24.85, -24.95, -0.2127), (-22.08, -27.22, -2.314), (-24.67, -25.09, -2.338), (-24.85, -24.95, -2.335), (-19.77, -29.12, 4.404), (-18.16, -30.04, 3.238), (-19.54, -29.3, 3.214), (-20.92, -28.17, 1.039), (-16.53, -30.91, -0.05702), (-19.49, -29.33, -0.1077), (-19.54, -29.3, 1.097), (-18.16, -30.04, 1.091), (-19.54, -29.3, -0.1087), (-19.54, -29.3, -2.233), (-19.49, -29.33, -2.233), (-15.21, -31.62, 3.289), (-13.49, -32.54, 3.318), (-13.89, -32.32, 4.502), (-16.83, -30.75, 4.428), (-19.54, -29.3, 4.415), (-13.49, -32.54, 1.201), (-12.14, -32.95, 1.194), (-15.21, -31.62, 1.139), (-13.58, -32.49, -0.006325), (-13.58, -32.49, -2.133), (-16.53, -30.91, -2.213), (4.739, 34.32, 2.963), (1.415, 34.65, 3.018), (-1.928, 34.62, 3.066), (-0.1, 34.8, 3.07), (-5.252, 34.29, 3.118), (8.03, 33.73, 2.919), (6.728, 34.13, 2.966), (-3.766, 34.44, -0.2357), (6.238, 34.18, -0.3649), (2.901, 34.5, -0.3368), (-0.4267, 34.77, -0.2609), (-0.1, 34.8, -0.2576), (-2.276, 34.59, -3.131), (2.901, 34.5, 1.819), (6.238, 34.18, 1.768), (6.728, 34.13, 1.76), (-0.4267, 34.77, 1.869), (-0.1, 34.8, 1.864), (-3.766, 34.44, 1.92), (-2.276, 34.59, -1.426), (-5.599, 34.26, -1.375), (-8.53, 33.64, 3.169), (-6.928, 34.13, 3.174), (-7.085, 34.08, 1.971), (-6.928, 34.13, 1.968), (-7.085, 34.08, -0.1567), (-6.928, 34.13, -0.1549), (-6.928, 34.13, -1.355), (-8.865, 33.54, -1.324), (-11.73, 32.67, 3.218), (-10.3, 33.11, -0.1345), (-2.276, 31.92, -3.131), (-10.3, 33.11, 2.021), (-6.051, 31.45, -3.131), (-8.403, 31.16, -3.131), (-12.06, 32.57, -1.274), (-11.44, 30.48, -3.131), (-13.49, 32.14, 3.278), (-13.49, 32.14, -1.251), (-5.343, 31.59, -3.131), (-8.945, -33.92, 3.39), (-12.14, -32.95, 3.34), (-10.37, -33.48, 0.04437), (-13.49, -32.54, -0.004835), (6.728, -34.53, 3.629), (7.609, -34.26, 3.644), (-5.687, -34.65, 3.441), (-6.928, -34.53, 3.421), (-10.71, -33.38, 4.53), (-13.49, -32.54, 4.52), (-7.18, -34.45, 0.09506), (-10.37, -33.48, -2.112), (-13.49, -32.54, -2.129), (4.309, -34.77, 3.593), (6.728, -34.53, 1.511), (7.609, -34.26, 1.505), (4.309, -34.77, 1.44), (2.822, -34.91, 0.2471), (6.144, -34.59, 0.2978), (2.822, -34.91, -1.908), (6.144, -34.59, -1.837), (2.474, -34.95, 4.734), (5.796, -34.62, 4.8), (0.9788, -35.09, 3.542), (-0.1, -35.2, 4.729), (-0.1, -35.2, 3.525), (-2.358, -34.98, 3.492), (-0.1, -35.2, 0.2028), (-0.5231, -35.16, 0.1964), (-4.193, -34.8, 4.632), (-0.8707, -35.12, 4.7), (-3.845, -34.83, 0.1458), (-3.845, -34.83, -2.01), (-0.5231, -35.16, -1.935), (-5.687, -34.65, 1.298), (-2.358, -34.98, 1.339), (-6.928, -34.53, 0.09896), (-6.928, -34.53, 4.624), (-7.514, -34.35, 4.601), (-8.945, -33.92, 1.239), (-6.928, -34.53, 1.304), (-6.928, -34.53, -2.024), (-7.18, -34.45, -2.034), (0.9788, -35.09, 1.401), (-0.1, -35.2, 1.408), (-0.1, -35.2, -1.919), (18.62, 29.29, -0.5726), (17.3, 30.0, 4.911), (14.35, 31.57, 2.819), (17.3, 30.0, 2.758), (15.67, 30.87, -0.5386), (14.35, 31.57, 4.962), (15.67, 30.87, 1.616), (13.29, 32.14, 4.98), (13.29, 32.14, 1.656), (12.67, 32.33, 1.667), (13.29, 32.14, -0.4633), (12.67, 32.33, -0.4688), (13.29, 32.14, 2.862), (11.23, 32.76, 2.861), (9.459, 33.3, 1.717), (9.459, 33.3, -0.4378), (6.728, 34.13, -0.3604), (23.89, 25.17, -0.6761), (22.73, 26.13, 4.81), (22.73, 26.13, 2.656), (21.3, 27.3, -0.6393), (20.15, 28.24, 4.86), (20.15, 28.24, 2.72), (21.3, 27.3, 1.515), (19.34, 28.9, -0.5664), (19.34, 28.9, 4.876), (19.34, 28.9, 2.757), (18.62, 29.29, 1.565), (19.34, 28.9, 1.552), (27.32, 21.29, 4.708), (24.65, 24.55, 4.772), (25.2, 23.87, 4.759), (25.2, 23.87, 2.62), (24.65, 24.55, 2.653), (23.89, 25.17, 1.464), (26.15, 22.72, 1.413), (24.65, 24.55, 1.448), (24.65, 24.55, -0.6696), (26.15, 22.72, -0.7398), (27.05, -22.02, 3.999), (27.05, -22.02, 1.843), (26.1, -23.18, 0.6527), (24.92, -24.62, 3.948), (24.65, -24.95, 3.941), (22.39, -26.8, 3.897), (24.92, -24.62, 1.816), (24.65, -24.95, 1.82), (22.39, -26.8, 1.742), (24.65, -24.95, 0.6179), (23.82, -25.63, 0.602), (21.24, -27.75, 0.5513), (24.65, -24.95, -1.5), (26.1, -23.18, -1.5), (23.82, -25.63, -1.539), (19.8, -28.93, 3.846), (19.34, -29.3, 3.837), (19.8, -28.93, 1.712), (19.34, -29.3, 0.5141), (18.54, -29.73, 0.5006), (19.34, -29.3, 1.717), (21.24, -27.75, -1.602), (19.34, -29.3, -1.605), (18.23, -29.9, 4.998), (15.29, -31.47, 4.939), (16.92, -30.6, 3.796), (13.29, -32.54, 4.938), (13.96, -32.18, 3.745), (13.29, -32.54, 3.733), (16.92, -30.6, 1.641), (15.6, -31.3, 0.4499), (12.58, -32.75, 0.3992), (13.29, -32.54, 0.4104), (18.54, -29.73, -1.638), (15.6, -31.3, -1.704), (13.29, -32.54, -1.71), (12.24, -32.85, 4.899), (10.81, -33.29, 3.694), (9.048, -33.82, 4.836), (6.728, -34.53, 4.834), (13.96, -32.18, 1.608), (13.29, -32.54, 1.614), (10.81, -33.29, 1.54), (9.383, -33.72, 0.3485), (6.728, -34.53, 0.3066), (12.58, -32.75, -1.738), (9.383, -33.72, -1.806), (6.728, -34.53, -1.814), (27.32, 21.29, 2.554), (29.34, 18.62, 2.521), (29.0, 19.24, 2.548), (28.27, 20.13, 1.362), (28.27, 20.13, -0.7796), (29.0, 19.24, 4.668), (29.34, 18.62, 4.658), (30.04, 17.3, -0.8402), (29.0, 19.24, -0.773), (30.91, 15.67, 4.607), (32.4, 12.67, 4.556), (32.24, 13.19, 4.564), (33.36, 9.473, 4.506), (30.91, 15.67, 2.452), (32.4, 12.67, 2.422), (32.24, 13.19, 2.443), (29.0, 19.24, 1.344), (30.04, 17.3, 1.312), (31.62, 14.35, 1.261), (32.83, 11.24, 1.21), (32.24, 13.19, 1.241), (31.62, 14.35, -0.8829), (32.24, 13.19, -0.8765), (33.24, -10.28, 4.201), (32.27, -13.5, 4.151), (32.24, -13.59, 4.149), (30.71, -16.45, 4.1), (30.71, -16.45, 1.944), (32.81, -11.72, 0.8555), (32.24, -13.59, 0.8255), (31.58, -14.83, 0.8048), (32.27, -13.5, 2.024), (32.24, -13.59, 2.025), (30.0, -17.77, 0.7541), (31.58, -14.83, -1.34), (30.0, -17.77, -1.397), (29.13, -19.41, 4.049), (29.0, -19.64, 4.045), (29.13, -19.41, 1.92), (29.0, -19.64, 1.923), (28.22, -20.6, 0.7034), (29.0, -19.64, 0.7217), (29.0, -19.64, -1.396), (28.22, -20.6, -1.44), (32.83, 11.24, -0.9405), (33.36, 9.473, 2.35), (33.8, 8.038, 1.16), (34.23, 6.628, 4.461), (34.27, 6.242, 4.455), (34.23, 6.628, 1.137), (34.41, 4.754, 1.109), (34.59, 2.92, 4.404), (34.21, -7.088, 4.252), (34.23, -7.028, 4.253), (34.55, -3.747, 4.303), (33.77, -8.52, 0.9062), (34.23, -7.028, 0.9293), (34.4, -5.238, 0.9569), (33.24, -10.28, 2.045), (32.24, -13.59, -1.292), (32.81, -11.72, -1.295), (33.8, 8.038, -0.9861), (34.23, 6.628, 2.339), (34.27, 6.242, 2.324), (34.23, 6.628, -0.9801), (34.41, 4.754, -1.041), (34.59, 2.92, 2.248), (34.74, 1.428, 1.058), (34.88, -0.4242, 4.353), (34.9, -0.2, 4.357), (34.73, -1.913, 1.008), (34.9, -0.2, 1.033), (34.21, -7.088, 2.126), (34.23, -7.028, 2.129), (34.55, -3.747, 2.147), (34.4, -5.238, -1.192), (33.77, -8.52, -1.24), (34.23, -7.028, -1.188), (34.88, -0.4242, 2.225), (34.9, -0.2, 2.234), (34.74, 1.428, -1.089), (34.9, -0.2, -1.084), (34.73, -1.913, -1.141), (19.55, -23.2, -3.131), (20.43, -22.41, -3.131), (9.248, -28.97, -3.131), (10.37, -28.58, -3.131), (18.63, -23.96, -3.131), (11.48, -28.15, -3.131), (-23.86, -18.93, -3.131), (-23.1, -19.85, -3.131), (-0.1, -30.45, -3.131), (-1.288, -30.43, -3.131), (-24.57, -17.98, -3.131), (-2.473, -30.36, -3.131), (13.63, -27.15, -3.131), (22.9, -19.85, -3.131), (12.56, -27.67, -3.131), (14.68, -26.59, -3.131), (8.111, -29.31, -3.131), (4.632, -30.08, -3.131), (5.801, -29.87, -3.131), (6.962, -29.61, -3.131), (21.29, -21.59, -3.131), (22.11, -20.73, -3.131), (23.66, -18.93, -3.131), (24.37, -17.98, -3.131), (-3.656, -30.24, -3.131), (-4.832, -30.08, -3.131), (-19.75, -23.2, -3.131), (-25.25, -17.01, -3.131), (17.68, -24.67, -3.131), (16.71, -25.35, -3.131), (15.71, -25.99, -3.131), (1.088, -30.43, -3.131), (2.273, -30.36, -3.131), (3.455, -30.24, -3.131), (-1.288, 30.03, -3.131), (-2.473, 29.96, -3.131), (-27.57, 12.46, -3.131), (-28.05, 11.38, -3.131), (-21.49, 21.19, -3.131), (-22.31, 20.33, -3.131), (-25.89, 15.61, -3.131), (-25.25, 16.61, -3.131), (-23.1, 19.45, -3.131), (-0.1, 30.05, -3.131), (-4.832, 29.68, -3.131), (-3.655, 29.84, -3.131), (-23.86, 18.53, -3.131), (-24.57, 17.58, -3.131), (-28.48, 10.27, -3.131), (-8.311, 28.91, -3.131), (-7.162, 29.21, -3.131), (-6.001, 29.47, -3.131), (-9.448, 28.57, -3.131), (29.31, 6.862, -3.131), (29.57, 5.701, -3.131), (24.37, 17.58, -3.131), (25.05, 16.61, -3.131), (29.01, 8.011, -3.131), (25.69, 15.61, -3.131), (18.63, 23.56, -3.131), (4.632, 29.68, -3.131), (5.801, 29.47, -3.131), (11.48, 27.75, -3.131), (10.37, 28.18, -3.131), (6.962, 29.21, -3.131), (26.85, 13.53, -3.131), (30.06, 2.173, -3.131), (26.29, 14.58, -3.131), (27.37, 12.46, -3.131), (23.66, 18.53, -3.131), (21.29, 21.19, -3.131), (22.11, 20.33, -3.131), (22.9, 19.45, -3.131), (29.78, 4.532, -3.131), (29.94, 3.355, -3.131), (30.13, 0.9876, -3.131), (30.15, -0.2, -3.131), (8.111, 28.91, -3.131), (9.248, 28.57, -3.131), (17.68, 24.27, -3.131), (28.67, 9.148, -3.131), (28.28, 10.27, -3.131), (27.85, 11.38, -3.131), (3.456, 29.84, -3.131), (2.273, 29.96, -3.131), (1.088, 30.03, -3.131), (-27.05, -13.93, -3.131), (-26.49, -14.98, -3.131), (-13.83, -27.15, -3.131), (-14.88, -26.59, -3.131), (-27.57, -12.86, -3.131), (-15.91, -25.99, -3.131), (20.43, 22.01, -3.131), (29.78, -4.932, -3.131), (29.94, -3.756, -3.131), (13.63, 26.75, -3.131), (12.56, 27.27, -3.131), (30.06, -2.573, -3.131), (-17.88, -24.67, -3.131), (-22.31, -20.73, -3.131), (-21.49, -21.59, -3.131), (-16.91, -25.35, -3.131), (-18.83, -23.96, -3.131), (-12.76, -27.67, -3.131), (-9.448, -28.97, -3.131), (-10.57, -28.58, -3.131), (-11.68, -28.15, -3.131), (-25.89, -16.01, -3.131), (-20.63, -22.41, -3.131), (30.13, -1.388, -3.131), (19.55, 22.8, -3.131), (-28.05, -11.78, -3.131), (-28.48, -10.67, -3.131), (-28.87, -9.548, -3.131), (-6.002, -29.87, -3.131), (-7.162, -29.61, -3.131), (-8.311, -29.31, -3.131), (-11.68, 27.75, -3.131), (-12.76, 27.27, -3.131), (-28.87, 9.148, -3.131), (-10.57, 28.18, -3.131), (-27.05, 13.53, -3.131), (-15.91, 25.59, -3.131), (-13.83, 26.75, -3.131), (-26.49, 14.58, -3.131), (-20.63, 22.01, -3.131), (-17.88, 24.27, -3.131), (-16.91, 24.95, -3.131), (-14.88, 26.19, -3.131), (-18.83, 23.56, -3.131), (-19.75, 22.8, -3.131), (25.69, -16.01, -3.131), (26.29, -14.98, -3.131), (16.71, 24.95, -3.131), (25.05, -17.01, -3.131), (15.71, 25.59, -3.131), (-29.51, 6.862, -3.131), (-29.21, 8.011, -3.131), (-30.35, -0.2, -3.131), (-30.33, 0.9877, -3.131), (-29.77, 5.702, -3.131), (-30.26, 2.173, -3.131), (27.85, -11.78, -3.131), (26.85, -13.93, -3.131), (14.68, 26.19, -3.131), (29.57, -6.102, -3.131), (-29.21, -8.411, -3.131), (-29.98, -4.932, -3.131), (-29.77, -6.101, -3.131), (-29.51, -7.262, -3.131), (28.67, -9.548, -3.131), (28.28, -10.67, -3.131), (27.37, -12.86, -3.131), (-30.14, 3.356, -3.131), (-29.98, 4.532, -3.131), (29.01, -8.411, -3.131), (29.31, -7.262, -3.131), (-30.33, -1.388, -3.131), (-30.26, -2.573, -3.131), (-30.14, -3.755, -3.131), (0.0, 40.0, -5.0), (0.0, 40.0, 5.0), (3.921, 39.81, 5.0), (3.921, 39.81, -5.0), (35.28, -18.86, -5.0), (33.26, -22.22, -5.0), (30.92, -25.38, -5.0), (28.28, -28.28, -5.0), (25.38, -30.92, -5.0), (22.22, -33.26, -5.0), (18.86, -35.28, -5.0), (15.31, -36.96, -5.0), (11.61, -38.28, -5.0), (7.804, -39.23, -5.0), (3.921, -39.81, -5.0), (-3.211e-05, -40.0, -5.0), (-3.921, -39.81, -5.0), (-7.804, -39.23, -5.0), (-11.61, -38.28, -5.0), (-15.31, -36.96, -5.0), (-18.86, -35.28, -5.0), (-22.22, -33.26, -5.0), (-25.38, -30.92, -5.0), (-28.28, -28.28, -5.0), (-30.92, -25.38, -5.0), (-33.26, -22.22, -5.0), (-35.28, -18.86, -5.0), (-36.96, -15.31, -5.0), (-38.28, -11.61, -5.0), (-39.23, -7.804, -5.0), (-39.81, -3.921, -5.0), (-40.0, -1.86e-05, -5.0), (-6.761, -0.03039, -5.0), (-6.729, -0.6949, -5.0), (-6.631, -1.353, -5.0), (-6.469, -1.999, -5.0), (-6.245, -2.625, -5.0), (-5.961, -3.226, -5.0), (-5.619, -3.797, -5.0), (-5.222, -4.332, -5.0), (-4.775, -4.825, -5.0), (-4.282, -5.271, -5.0), (-3.748, -5.668, -5.0), (-3.177, -6.01, -5.0), (-2.576, -6.294, -5.0), (-1.949, -6.518, -5.0), (-1.304, -6.68, -5.0), (-0.6458, -6.778, -5.0), (0.01871, -6.81, -5.0), (0.6833, -6.778, -5.0), (1.341, -6.68, -5.0), (1.987, -6.518, -5.0), (2.613, -6.294, -5.0), (3.215, -6.01, -5.0), (3.785, -5.668, -5.0), (4.32, -5.271, -5.0), (4.813, -4.825, -5.0), (5.26, -4.332, -5.0), (5.656, -3.797, -5.0), (5.998, -3.226, -5.0), (6.283, -2.625, -5.0), (6.507, -1.999, -5.0), (6.668, -1.353, -5.0), (6.766, -0.6949, -5.0), (6.799, -0.03039, -5.0), (6.766, 0.6342, -5.0), (7.804, 39.23, -5.0), (11.61, 38.28, -5.0), (15.31, 36.96, -5.0), (18.86, 35.28, -5.0), (22.22, 33.26, -5.0), (25.38, 30.92, -5.0), (28.28, 28.28, -5.0), (30.92, 25.38, -5.0), (33.26, 22.22, -5.0), (35.28, 18.86, -5.0), (36.96, 15.31, -5.0), (38.28, 11.61, -5.0), (39.23, 7.804, -5.0), (39.81, 3.921, -5.0), (40.0, -6.517e-06, -5.0), (39.81, -3.921, -5.0), (39.23, -7.804, -5.0), (38.28, -11.61, -5.0), (36.96, -15.31, -5.0), (6.668, 1.292, -5.0), (6.507, 1.938, -5.0), (6.283, 2.564, -5.0), (5.998, 3.166, -5.0), (5.656, 3.736, -5.0), (5.26, 4.271, -5.0), (4.813, 4.764, -5.0), (4.32, 5.211, -5.0), (3.785, 5.607, -5.0), (3.215, 5.949, -5.0), (2.613, 6.234, -5.0), (1.987, 6.458, -5.0), (1.341, 6.619, -5.0), (0.6833, 6.717, -5.0), (0.01872, 6.75, -5.0), (-0.6459, 6.717, -5.0), (-1.304, 6.619, -5.0), (-1.949, 6.458, -5.0), (-2.576, 6.234, -5.0), (-3.177, 5.949, -5.0), (-3.748, 5.607, -5.0), (-4.282, 5.211, -5.0), (-4.775, 4.764, -5.0), (-5.222, 4.271, -5.0), (-5.619, 3.736, -5.0), (-5.961, 3.166, -5.0), (-6.245, 2.564, -5.0), (-6.469, 1.938, -5.0), (-6.631, 1.292, -5.0), (-6.729, 0.6342, -5.0), (-39.81, 3.921, -5.0), (-39.23, 7.804, -5.0), (-38.28, 11.61, -5.0), (-36.96, 15.31, -5.0), (-35.28, 18.86, -5.0), (-33.26, 22.22, -5.0), (-30.92, 25.38, -5.0), (-28.28, 28.28, -5.0), (-25.38, 30.92, -5.0), (-22.22, 33.26, -5.0), (-18.86, 35.28, -5.0), (-15.31, 36.96, -5.0), (-11.61, 38.28, -5.0), (-7.804, 39.23, -5.0), (-3.921, 39.81, -5.0), (-3.921, 39.81, 5.0), (-7.804, 39.23, 5.0), (-11.61, 38.28, 5.0), (-15.31, 36.96, 5.0), (-18.86, 35.28, 5.0), (-22.22, 33.26, 5.0), (-25.38, 30.92, 5.0), (-28.28, 28.28, 5.0), (-30.92, 25.38, 5.0), (-33.26, 22.22, 5.0), (-35.28, 18.86, 5.0), (-36.96, 15.31, 5.0), (-38.28, 11.61, 5.0), (-39.23, 7.804, 5.0), (-39.81, 3.921, 5.0), (-40.0, -1.86e-05, 5.0), (-39.81, -3.921, 5.0), (-39.23, -7.804, 5.0), (-38.28, -11.61, 5.0), (-36.96, -15.31, 5.0), (-35.28, -18.86, 5.0), (-33.26, -22.22, 5.0), (-30.92, -25.38, 5.0), (-28.28, -28.28, 5.0), (-25.38, -30.92, 5.0), (-22.22, -33.26, 5.0), (-18.86, -35.28, 5.0), (-15.31, -36.96, 5.0), (-11.61, -38.28, 5.0), (-7.804, -39.23, 5.0), (-3.921, -39.81, 5.0), (-3.211e-05, -40.0, 5.0), (0.01871, -6.81, 5.0), (-0.6458, -6.778, 5.0), (-1.304, -6.68, 5.0), (-1.949, -6.518, 5.0), (-2.576, -6.294, 5.0), (-3.177, -6.01, 5.0), (-3.748, -5.668, 5.0), (-4.282, -5.271, 5.0), (-4.775, -4.825, 5.0), (-5.222, -4.332, 5.0), (-5.619, -3.797, 5.0), (-5.961, -3.226, 5.0), (-6.245, -2.625, 5.0), (-6.469, -1.999, 5.0), (-6.631, -1.353, 5.0), (-6.729, -0.6949, 5.0), (-6.761, -0.03039, 5.0), (-6.729, 0.6342, 5.0), (-6.631, 1.292, 5.0), (-6.469, 1.938, 5.0), (-6.245, 2.564, 5.0), (-5.961, 3.166, 5.0), (-5.619, 3.736, 5.0), (-5.222, 4.271, 5.0), (-4.775, 4.764, 5.0), (-4.282, 5.211, 5.0), (-3.748, 5.607, 5.0), (-3.177, 5.949, 5.0), (-2.576, 6.234, 5.0), (-1.949, 6.458, 5.0), (-1.304, 6.619, 5.0), (-0.6459, 6.717, 5.0), (0.01872, 6.75, 5.0), (0.6833, 6.717, 5.0), (18.86, 35.28, 5.0), (15.31, 36.96, 5.0), (11.61, 38.28, 5.0), (7.804, 39.23, 5.0), (1.341, 6.619, 5.0), (1.987, 6.458, 5.0), (2.613, 6.234, 5.0), (3.215, 5.949, 5.0), (3.785, 5.607, 5.0), (4.32, 5.211, 5.0), (4.813, 4.764, 5.0), (5.26, 4.271, 5.0), (5.656, 3.736, 5.0), (5.998, 3.166, 5.0), (6.283, 2.564, 5.0), (6.507, 1.938, 5.0), (6.668, 1.292, 5.0), (6.766, 0.6342, 5.0), (6.799, -0.03039, 5.0), (6.766, -0.6949, 5.0), (6.668, -1.353, 5.0), (6.507, -1.999, 5.0), (6.283, -2.625, 5.0), (5.998, -3.226, 5.0), (5.656, -3.797, 5.0), (5.26, -4.332, 5.0), (4.813, -4.825, 5.0), (4.32, -5.271, 5.0), (3.785, -5.668, 5.0), (3.215, -6.01, 5.0), (2.613, -6.294, 5.0), (1.987, -6.518, 5.0), (1.341, -6.68, 5.0), (0.6833, -6.778, 5.0), (3.921, -39.81, 5.0), (7.804, -39.23, 5.0), (11.61, -38.28, 5.0), (15.31, -36.96, 5.0), (18.86, -35.28, 5.0), (22.22, -33.26, 5.0), (25.38, -30.92, 5.0), (28.28, -28.28, 5.0), (30.92, -25.38, 5.0), (33.26, -22.22, 5.0), (35.28, -18.86, 5.0), (36.96, -15.31, 5.0), (38.28, -11.61, 5.0), (39.23, -7.804, 5.0), (39.81, -3.921, 5.0), (40.0, -6.517e-06, 5.0), (39.81, 3.921, 5.0), (39.23, 7.804, 5.0), (38.28, 11.61, 5.0), (36.96, 15.31, 5.0), (35.28, 18.86, 5.0), (33.26, 22.22, 5.0), (30.92, 25.38, 5.0), (28.28, 28.28, 5.0), (25.38, 30.92, 5.0), (22.22, 33.26, 5.0), (-29.51, -7.262, 5.0), (-30.33, -1.388, 5.0), (-30.26, -2.573, 5.0), (-29.77, -6.101, 5.0), (-30.14, 3.356, 5.0), (-29.98, -4.932, 5.0), (-30.14, -3.755, 5.0), (-29.21, -8.411, 5.0), (-29.77, 5.702, 5.0), (-29.51, 6.862, 5.0), (-29.21, 8.011, 5.0), (-29.98, 4.532, 5.0), (-30.33, 0.9877, 5.0), (-30.35, -0.2, 5.0), (-30.26, 2.173, 5.0), (-31.67, 19.77, 5.0), (-33.53, 16.71, 5.0), (-33.95, 15.83, 5.0), (-36.12, 10.02, 5.0), (-36.9, 6.523, 5.0), (-37.35, 2.966, 5.0), (-37.45, -0.6143, 5.0), (-37.21, -4.185, 5.0), (-36.63, -7.714, 5.0), (-35.71, -11.17, 5.0), (-34.47, -14.52, 5.0), (-32.91, -17.73, 5.0), (-31.06, -20.77, 5.0), (-35.0, 13.44, 5.0), (-24.52, 27.66, 5.0), (-21.68, 29.78, 5.0), (-27.14, 25.27, 5.0), (-19.75, 22.8, 5.0), (-18.83, 23.56, 5.0), (-29.54, 22.63, 5.0), (-21.49, 21.19, 5.0), (-28.05, 11.38, 5.0), (-27.57, 12.46, 5.0), (-22.31, 20.33, 5.0), (-24.57, 17.58, 5.0), (-25.25, 16.61, 5.0), (-25.89, 15.61, 5.0), (-26.49, 14.58, 5.0), (-27.05, 13.53, 5.0), (-23.86, 18.53, 5.0), (-23.1, 19.45, 5.0), (-20.63, 22.01, 5.0), (-23.86, -18.93, 5.0), (-28.48, 10.27, 5.0), (-28.87, -9.548, 5.0), (-24.57, -17.98, 5.0), (-27.57, -12.86, 5.0), (-26.49, -14.98, 5.0), (-25.25, -17.01, 5.0), (-28.87, 9.148, 5.0), (-27.05, -13.93, 5.0), (-28.48, -10.67, 5.0), (-28.05, -11.78, 5.0), (-25.89, -16.01, 5.0), (-23.1, -19.85, 5.0), (-22.31, -20.73, 5.0), (-21.49, -21.59, 5.0), (-20.63, -22.41, 5.0), (-19.75, -23.2, 5.0), (-18.83, -23.96, 5.0), (-28.92, -23.62, 5.0), (-26.53, -26.25, 5.0), (-21.04, -30.76, 5.0), (-23.89, -28.64, 5.0), (-15.5, 33.15, 5.0), (-12.21, 34.37, 5.0), (-8.828, 35.26, 5.0), (-18.67, 31.61, 5.0), (-17.88, 24.27, 5.0), (-16.91, 24.95, 5.0), (-15.91, 25.59, 5.0), (-14.88, 26.19, 5.0), (-13.83, 26.75, 5.0), (-12.76, 27.27, 5.0), (-11.68, 27.75, 5.0), (-10.57, 28.18, 5.0), (-9.448, 28.57, 5.0), (-8.311, 28.91, 5.0), (-17.88, -24.67, 5.0), (-16.91, -25.35, 5.0), (-15.91, -25.99, 5.0), (-14.88, -26.59, 5.0), (-13.83, -27.15, 5.0), (-12.76, -27.67, 5.0), (-11.68, -28.15, 5.0), (-10.57, -28.58, 5.0), (-9.448, -28.97, 5.0), (-8.311, -29.31, 5.0), (-18.01, -32.6, 5.0), (-11.48, -35.37, 5.0), (-8.057, -36.26, 5.0), (-14.81, -34.14, 5.0), (-1.913, 36.07, 5.0), (-5.385, 35.83, 5.0), (-7.162, 29.21, 5.0), (-6.001, 29.47, 5.0), (-4.832, 29.68, 5.0), (-3.655, 29.84, 5.0), (-2.473, 29.96, 5.0), (-1.288, 30.03, 5.0), (-7.162, -29.61, 5.0), (-6.002, -29.87, 5.0), (-4.832, -30.08, 5.0), (-3.656, -30.24, 5.0), (-2.473, -30.36, 5.0), (-1.288, -30.43, 5.0), (-0.1, -30.45, 5.0), (-4.547, -36.74, 5.0), (-5.869, -36.62, 5.0), (-1.006, -36.73, 5.0), (8.355, 34.79, 5.0), (4.988, 35.54, 5.0), (1.555, 35.97, 5.0), (3.456, 29.84, 5.0), (2.273, 29.96, 5.0), (1.088, 30.03, 5.0), (-0.1, 30.05, 5.0), (10.37, 28.18, 5.0), (9.248, 28.57, 5.0), (8.111, 28.91, 5.0), (6.962, 29.21, 5.0), (5.801, 29.47, 5.0), (4.632, 29.68, 5.0), (10.37, -28.58, 5.0), (9.248, -28.97, 5.0), (8.111, -29.31, 5.0), (6.962, -29.61, 5.0), (5.801, -29.87, 5.0), (4.632, -30.08, 5.0), (3.455, -30.24, 5.0), (2.273, -30.36, 5.0), (1.088, -30.43, 5.0), (0.005363, -30.45, 5.0), (9.225, -34.69, 5.0), (5.911, -35.69, 5.0), (2.49, -36.37, 5.0), (0.001872, -36.63, 5.0), (12.01, 32.53, 5.0), (12.4, 33.39, 5.0), (11.63, 33.73, 5.0), (15.95, 30.71, 5.0), (13.29, 32.14, 5.0), (19.34, 28.9, 5.0), (12.56, 27.27, 5.0), (11.48, 27.75, 5.0), (18.63, 23.56, 5.0), (17.68, 24.27, 5.0), (16.71, 24.95, 5.0), (15.71, 25.59, 5.0), (14.68, 26.19, 5.0), (13.63, 26.75, 5.0), (13.48, 26.83, 5.0), (18.63, -23.96, 5.0), (19.55, -23.2, 5.0), (17.68, -24.67, 5.0), (16.71, -25.35, 5.0), (15.71, -25.99, 5.0), (14.68, -26.59, 5.0), (13.63, -27.15, 5.0), (12.56, -27.67, 5.0), (11.48, -28.15, 5.0), (18.28, -29.87, 5.0), (18.24, -29.9, 5.0), (19.34, -29.3, 5.0), (15.42, -31.77, 5.0), (12.4, -33.37, 5.0), (24.65, 24.55, 5.0), (29.0, 19.24, 5.0), (25.05, 16.61, 5.0), (24.37, 17.58, 5.0), (26.29, 14.58, 5.0), (22.9, 19.45, 5.0), (22.11, 20.33, 5.0), (20.43, 22.01, 5.0), (23.66, 18.53, 5.0), (25.69, 15.61, 5.0), (21.29, 21.19, 5.0), (19.55, 22.8, 5.0), (30.15, -0.2, 5.0), (26.85, 13.53, 5.0), (28.67, 9.148, 5.0), (27.85, 11.38, 5.0), (27.37, 12.46, 5.0), (30.06, -2.573, 5.0), (29.94, 3.355, 5.0), (30.13, -1.388, 5.0), (29.78, 4.532, 5.0), (29.57, 5.701, 5.0), (29.01, 8.011, 5.0), (29.94, -3.756, 5.0), (28.28, 10.27, 5.0), (30.13, 0.9876, 5.0), (30.06, 2.173, 5.0), (29.31, 6.862, 5.0), (29.31, -7.262, 5.0), (22.9, -19.85, 5.0), (23.66, -18.93, 5.0), (27.85, -11.78, 5.0), (28.67, -9.548, 5.0), (29.01, -8.411, 5.0), (27.37, -12.86, 5.0), (28.28, -10.67, 5.0), (26.85, -13.93, 5.0), (26.29, -14.98, 5.0), (24.37, -17.98, 5.0), (29.57, -6.102, 5.0), (29.78, -4.932, 5.0), (25.69, -16.01, 5.0), (25.05, -17.01, 5.0), (29.0, -19.64, 5.0), (22.11, -20.73, 5.0), (20.43, -22.41, 5.0), (21.29, -21.59, 5.0), (24.65, -24.95, 5.0), (32.24, 13.19, 5.0), (34.23, 6.628, 5.0), (34.9, -0.2, 5.0), (34.23, -7.028, 5.0), (32.24, -13.59, 5.0)], [(11, 5), (16, 11), (21, 16), (26, 21), (31, 26), (36, 31), (41, 36), (46, 41), (51, 46), (55, 51), (59, 55), (63, 59), (67, 63), (71, 67), (75, 71), (79, 75), (83, 79), (87, 83), (91, 87), (95, 91), (99, 95), (103, 99), (107, 103), (111, 107), (115, 111), (119, 115), (123, 119), (127, 123), (131, 127), (135, 131), (139, 135), (143, 139), (147, 143), (151, 147), (155, 151), (159, 155), (163, 159), (167, 163), (171, 167), (175, 171), (179, 175), (183, 179), (187, 183), (191, 187), (195, 191), (199, 195), (203, 199), (207, 203), (211, 207), (215, 211), (219, 215), (223, 219), (227, 223), (231, 227), (235, 231), (239, 235), (243, 239), (247, 243), (251, 247), (255, 251), (259, 255), (263, 259), (267, 263), (271, 267), (275, 271), (279, 275), (283, 279), (287, 283), (291, 287), (295, 291), (299, 295), (303, 299), (307, 303), (311, 307), (315, 311), (319, 315), (323, 319), (327, 323), (331, 327), (335, 331), (339, 335), (343, 339), (347, 343), (351, 347), (355, 351), (359, 355), (363, 359), (367, 363), (371, 367), (375, 371), (379, 375), (383, 379), (387, 383), (391, 387), (395, 391), (399, 395), (403, 399), (407, 403), (411, 407), (415, 411), (419, 415), (423, 419), (427, 423), (431, 427), (435, 431), (439, 435), (443, 439), (447, 443), (451, 447), (455, 451), (459, 455), (463, 459), (467, 463), (471, 467), (475, 471), (479, 475), (483, 479), (487, 483), (491, 487), (495, 491), (499, 495), (503, 499), (507, 503), (511, 507), (515, 511), (519, 515), (522, 519), (525, 522), (528, 525), (531, 528), (534, 531), (537, 534), (540, 537), (543, 540), (546, 543), (549, 546), (552, 549), (555, 552), (558, 555), (561, 558), (564, 561), (567, 564), (569, 567), (571, 569), (573, 571), (575, 573), (577, 575), (579, 577), (581, 579), (583, 581), (585, 583), (587, 585), (589, 587), (591, 589), (593, 591), (595, 593), (597, 595), (599, 597), (601, 599), (603, 601), (605, 603), (606, 605), (607, 606), (608, 607), (609, 608), (610, 609), (611, 610), (612, 611), (613, 612), (614, 613), (615, 614), (616, 615), (617, 616), (618, 617), (619, 618), (620, 619), (621, 620), (622, 621), (623, 622), (624, 623), (625, 624), (626, 625), (627, 626)], [(0, 6, 7, 1), (6, 12, 13, 7), (12, 17, 18, 13), (17, 22, 23, 18), (22, 27, 28, 23), (27, 32, 33, 28), (32, 37, 38, 33), (37, 42, 43, 38), (42, 47, 673, 798, 672, 48, 43), (47, 676, 673), (1, 7, 8, 2), (7, 13, 14, 8), (13, 18, 19, 14), (18, 23, 24, 19), (23, 28, 29, 24), (28, 33, 34, 29), (33, 38, 39, 34), (38, 43, 44, 39), (43, 48, 49, 44), (48, 52, 53, 49), (52, 56, 57, 53), (56, 60, 61, 57), (60, 64, 65, 61), (64, 68, 69, 65), (68, 72, 73, 69), (72, 76, 77, 73), (76, 80, 81, 77), (80, 84, 85, 81), (84, 88, 89, 85), (88, 92, 93, 89), (92, 96, 97, 93), (96, 100, 101, 97), (100, 104, 105, 101), (104, 108, 109, 105), (108, 112, 113, 109), (112, 116, 117, 113), (116, 120, 121, 117), (120, 124, 125, 121), (124, 128, 129, 125), (128, 132, 133, 129), (132, 136, 137, 133), (136, 140, 141, 137), (140, 144, 145, 141), (144, 148, 149, 145), (148, 152, 153, 149), (152, 156, 157, 153), (156, 160, 161, 157), (160, 164, 165, 161), (164, 168, 169, 165), (168, 172, 173, 169), (172, 176, 177, 173), (176, 180, 181, 177), (180, 184, 185, 181), (184, 188, 189, 185), (188, 192, 193, 189), (192, 196, 197, 193), (196, 200, 201, 197), (200, 204, 205, 201), (204, 208, 209, 205), (208, 212, 213, 209), (212, 216, 217, 213), (216, 220, 221, 217), (220, 224, 225, 221), (224, 228, 229, 225), (228, 232, 233, 229), (232, 236, 237, 233), (236, 240, 241, 237), (240, 244, 245, 241), (244, 248, 249, 245), (248, 252, 253, 249), (252, 256, 257, 253), (256, 260, 261, 257), (260, 264, 265, 261), (264, 268, 269, 265), (268, 272, 273, 269), (272, 276, 277, 273), (276, 280, 281, 277), (280, 284, 285, 281), (284, 288, 289, 285), (288, 292, 293, 289), (292, 296, 297, 293), (296, 300, 301, 297), (300, 304, 305, 301), (304, 308, 309, 305), (308, 312, 313, 309), (312, 316, 317, 313), (316, 320, 321, 317), (320, 324, 325, 321), (324, 328, 329, 325), (328, 332, 333, 329), (332, 336, 337, 333), (336, 340, 341, 337), (340, 344, 345, 341), (344, 348, 349, 345), (348, 352, 353, 349), (352, 356, 357, 353), (356, 360, 361, 357), (360, 364, 365, 361), (364, 368, 369, 365), (368, 372, 373, 369), (372, 376, 377, 373), (376, 380, 381, 377), (380, 384, 385, 381), (384, 388, 389, 385), (388, 392, 393, 389), (392, 396, 397, 393), (396, 400, 401, 397), (400, 404, 405, 401), (404, 408, 409, 405), (408, 412, 413, 409), (412, 416, 417, 413), (416, 420, 421, 417), (420, 424, 425, 421), (424, 428, 429, 425), (428, 432, 433, 429), (432, 436, 437, 433), (436, 440, 441, 437), (440, 444, 445, 441), (444, 448, 449, 445), (448, 452, 453, 449), (452, 456, 457, 453), (456, 460, 461, 457), (460, 464, 465, 461), (464, 468, 469, 465), (468, 472, 473, 469), (472, 476, 477, 473), (476, 480, 481, 477), (480, 484, 485, 481), (484, 488, 489, 485), (488, 492, 493, 489), (492, 496, 497, 493), (496, 500, 501, 497), (500, 504, 505, 501), (504, 508, 509, 505), (508, 512, 513, 509), (512, 516, 517, 513), (516, 520, 521, 517), (520, 523, 524, 521), (523, 526, 527, 524), (526, 529, 530, 527), (529, 532, 533, 530), (532, 535, 536, 533), (535, 538, 539, 536), (538, 541, 542, 539), (541, 544, 545, 542), (544, 547, 548, 545), (547, 550, 551, 548), (550, 553, 554, 551), (553, 556, 557, 554), (556, 559, 560, 557), (559, 562, 563, 560), (562, 565, 566, 563), (565, 568, 1543, 1532, 566), (568, 570, 1533, 1543), (570, 572, 1534, 1533), (572, 574, 1535, 1534), (574, 576, 1536, 1535), (576, 578, 1537, 1536), (578, 580, 1538, 1537), (580, 582, 1539, 1538), (582, 584, 1540, 1539), (584, 586, 1541, 1540), (586, 588, 1542, 1541), (588, 590, 1580, 1542), (590, 592, 1581, 1580), (592, 594, 1583, 1581), (594, 596, 1582, 1583), (596, 598, 1608, 1582), (598, 600, 1611, 1608), (600, 602, 1609, 1611), (602, 604, 1610, 1609), (604, 1628, 1610), (2, 8, 9, 3), (8, 14, 15, 9), (14, 19, 20, 15), (19, 24, 25, 20), (24, 29, 30, 25), (29, 34, 35, 30), (34, 39, 40, 35), (39, 44, 45, 40), (44, 49, 50, 45), (49, 53, 54, 50), (53, 57, 58, 54), (57, 61, 62, 58), (61, 65, 66, 62), (65, 69, 70, 66), (69, 73, 74, 70), (73, 77, 78, 74), (77, 81, 82, 78), (81, 85, 86, 82), (85, 89, 90, 86), (89, 93, 94, 90), (93, 97, 98, 94), (97, 101, 102, 98), (101, 105, 106, 102), (105, 109, 110, 106), (109, 113, 114, 110), (113, 117, 118, 114), (117, 121, 122, 118), (121, 125, 126, 122), (125, 129, 130, 126), (129, 133, 134, 130), (133, 137, 138, 134), (137, 141, 142, 138), (141, 145, 146, 142), (145, 149, 150, 146), (149, 153, 154, 150), (153, 157, 158, 154), (157, 161, 162, 158), (161, 165, 166, 162), (165, 169, 170, 166), (169, 173, 174, 170), (173, 177, 178, 174), (177, 181, 182, 178), (181, 185, 186, 182), (185, 189, 190, 186), (189, 193, 194, 190), (193, 197, 198, 194), (197, 201, 202, 198), (201, 205, 206, 202), (205, 209, 210, 206), (209, 213, 214, 210), (213, 217, 218, 214), (217, 221, 222, 218), (221, 225, 226, 222), (225, 229, 230, 226), (229, 233, 234, 230), (233, 237, 238, 234), (237, 241, 242, 238), (241, 245, 246, 242), (245, 249, 250, 246), (249, 253, 254, 250), (253, 257, 258, 254), (257, 261, 262, 258), (261, 265, 266, 262), (265, 269, 270, 266), (269, 273, 274, 270), (273, 277, 278, 274), (277, 281, 282, 278), (281, 285, 286, 282), (285, 289, 290, 286), (289, 293, 294, 290), (293, 297, 298, 294), (297, 301, 302, 298), (301, 305, 306, 302), (305, 309, 310, 306), (309, 313, 314, 310), (313, 317, 318, 314), (317, 321, 322, 318), (321, 325, 326, 322), (325, 329, 330, 326), (329, 333, 334, 330), (333, 337, 338, 334), (337, 341, 342, 338), (341, 345, 346, 342), (345, 349, 350, 346), (349, 353, 354, 350), (353, 357, 358, 354), (357, 361, 362, 358), (361, 365, 366, 362), (365, 369, 370, 366), (369, 373, 374, 370), (373, 377, 378, 374), (377, 381, 382, 378), (381, 385, 386, 382), (385, 389, 390, 386), (389, 393, 394, 390), (393, 397, 398, 394), (397, 401, 402, 398), (401, 405, 406, 402), (405, 409, 410, 406), (409, 413, 414, 410), (413, 417, 418, 414), (417, 421, 422, 418), (421, 425, 426, 422), (425, 429, 430, 426), (429, 433, 434, 430), (433, 437, 438, 434), (437, 441, 442, 438), (441, 445, 446, 442), (445, 449, 450, 446), (449, 453, 454, 450), (453, 457, 458, 454), (457, 461, 462, 458), (461, 465, 466, 462), (465, 469, 470, 466), (469, 473, 474, 470), (473, 477, 478, 474), (477, 481, 482, 478), (481, 485, 486, 482), (485, 489, 490, 486), (489, 493, 494, 490), (493, 497, 498, 494), (497, 501, 502, 498), (501, 505, 506, 502), (505, 509, 510, 506), (509, 513, 514, 510), (513, 517, 518, 514), (517, 521, 1659, 1658, 518), (521, 524, 1630, 1659), (524, 527, 1631, 1630), (527, 530, 1632, 1631), (530, 533, 1612, 1632), (533, 536, 1613, 1612), (536, 539, 1586, 1613), (539, 542, 1585, 1586), (542, 545, 1584, 1585), (545, 548, 1587, 1584), (548, 551, 1545, 1587), (551, 554, 1544, 1545), (554, 557, 1546, 1544), (557, 560, 1549, 1546), (560, 563, 1530, 1549), (563, 566, 1531, 1530), (566, 1532, 1531), (3, 9, 863, 862), (9, 15, 871, 870, 863), (15, 20, 878, 871), (20, 25, 767, 881, 878), (25, 30, 768, 767), (30, 35, 778, 769, 768), (35, 40, 789, 778), (40, 45, 790, 788, 789), (45, 50, 795, 790), (50, 54, 669, 796, 795), (54, 58, 670, 669), (58, 62, 683, 671, 670), (62, 66, 686, 683), (66, 70, 699, 698, 686), (70, 74, 707, 699), (74, 78, 708, 709, 707), (78, 82, 722, 708), (82, 86, 730, 731, 722), (86, 90, 729, 730), (90, 94, 744, 743, 729), (94, 98, 755, 744), (98, 102, 800, 799, 755), (102, 106, 802, 800), (106, 110, 814, 817, 802), (110, 114, 813, 814), (114, 118, 826, 829, 813), (118, 122, 825, 826), (122, 126, 840, 825), (126, 130, 885, 886, 840), (130, 134, 893, 885), (134, 138, 914, 919, 893), (138, 142, 911, 914), (142, 146, 900, 910, 911), (146, 150, 901, 900), (150, 154, 1011, 1012, 901), (154, 158, 999, 1011), (158, 162, 998, 1000, 999), (162, 166, 987, 998), (166, 170, 979, 986, 987), (170, 174, 978, 979), (174, 178, 970, 977, 978), (178, 182, 1056, 970), (182, 186, 1049, 1057, 1056), (186, 190, 1046, 1049), (190, 194, 1044, 1045, 1046), (194, 198, 1071, 1044), (198, 202, 1073, 1072, 1071), (202, 206, 1086, 1073), (206, 210, 1083, 1087, 1086), (210, 214, 1066, 1083), (214, 218, 1062, 1065, 1066), (218, 222, 1035, 1062), (222, 226, 1034, 1036, 1035), (226, 230, 1033, 1034), (230, 234, 1019, 1032, 1033), (234, 238, 964, 1019), (238, 242, 963, 965, 964), (242, 246, 952, 963), (246, 250, 956, 957, 952), (250, 254, 935, 956), (254, 258, 938, 937, 935), (258, 262, 943, 938), (262, 266, 857, 858, 943), (266, 270, 856, 857), (270, 274, 859, 860, 856), (274, 278, 861, 859), (278, 282, 866, 867, 861), (282, 286, 875, 866), (286, 290, 762, 875), (290, 294, 761, 762), (294, 298, 774, 761), (298, 302, 776, 775, 774), (302, 306, 784, 776), (306, 310, 794, 783, 784), (310, 314, 663, 794), (314, 318, 661, 664, 663), (318, 322, 662, 661), (322, 326, 680, 682, 662), (326, 330, 692, 680), (330, 334, 691, 693, 692), (334, 338, 703, 691), (338, 342, 716, 718, 703), (342, 346, 717, 716), (346, 350, 725, 726, 717), (350, 354, 737, 725), (354, 358, 735, 736, 737), (358, 362, 750, 735), (362, 366, 801, 751, 750), (366, 370, 804, 801), (370, 374, 809, 812, 804), (374, 378, 808, 809), (378, 382, 822, 823, 808), (382, 386, 832, 822), (386, 390, 884, 833, 832), (390, 394, 883, 884), (394, 398, 889, 890, 883), (398, 402, 909, 889), (402, 406, 906, 908, 909), (406, 410, 896, 906), (410, 414, 888, 887, 896), (414, 418, 1005, 888), (418, 422, 995, 996, 1005), (422, 426, 993, 995), (426, 430, 983, 984, 993), (430, 434, 973, 983), (434, 438, 971, 972, 973), (438, 442, 968, 971), (442, 446, 1052, 1053, 968), (446, 450, 1042, 1052), (450, 454, 1040, 1041, 1042), (454, 458, 1039, 1040), (458, 462, 1068, 1039), (462, 466, 1070, 1069, 1068), (466, 470, 1084, 1070), (470, 474, 1067, 1085, 1084), (474, 478, 1064, 1067), (478, 482, 1028, 1063, 1064), (482, 486, 1026, 1028), (486, 490, 1025, 1027, 1026), (490, 494, 1022, 1025), (494, 498, 958, 1021, 1022), (498, 502, 960, 958), (502, 506, 947, 959, 960), (506, 510, 950, 947), (510, 514, 930, 954, 950), (514, 518, 934, 930), (518, 1658, 1657, 936, 934), (4, 10, 6, 0), (10, 876, 877, 12, 6), (0, 1, 2, 3, 862, 855, 874, 4), (630, 631, 945, 851, 852, 854), (631, 632, 939, 940, 944, 945), (632, 633, 953, 929, 933, 939), (633, 634, 966, 946, 949, 953), (634, 635, 1024, 1020, 967, 966), (635, 636, 1038, 1037, 1023, 1024), (636, 637, 1080, 1077, 1060, 1038), (637, 638, 1097, 1096, 1081, 1080), (638, 639, 1093, 1091, 1098, 1097), (639, 640, 1075, 1076, 1092, 1093), (640, 641, 1058, 1051, 1050, 1075), (641, 642, 980, 981, 1059, 1058), (642, 643, 990, 989, 982, 980), (643, 644, 1003, 1002, 1001, 990), (644, 645, 1015, 1014, 1013, 1003), (645, 646, 928, 902, 903, 1015), (646, 647, 924, 915, 916, 928), (647, 648, 895, 894, 925, 924), (648, 649, 830, 831, 842, 841, 895), (649, 650, 820, 819, 818, 830), (650, 651, 757, 758, 805, 820), (651, 652, 745, 746, 756, 757), (652, 653, 732, 733, 734, 745), (653, 654, 712, 711, 723, 732), (654, 655, 700, 701, 710, 712), (655, 656, 687, 688, 689, 700), (656, 657, 674, 675, 677, 687), (657, 798, 672, 674), (630, 855, 874, 882, 876, 877, 879, 770, 779, 780, 791, 792, 797, 676, 673, 798, 657, 656, 655, 654, 1237, 1238, 1240, 1252, 1253, 1239, 1235, 1236, 1218, 1147, 1136, 1135, 1220, 1223, 1139, 1140, 1146, 1145, 1141, 1138, 1137, 1224, 1229, 1228, 1225, 1226, 1221, 1227, 1222, 1217, 1216, 1219, 1151, 1148, 1149, 1150, 1143, 1144, 1134, 1133, 1142, 1184, 1183, 1182, 1159, 1160, 1163, 1176, 1177, 1162, 1161, 1195, 1194, 1243, 1234, 1232, 1178, 1158, 1209, 1191, 1169, 1170, 1171, 1168, 1154, 1155, 1157, 1166, 1164, 1167, 1181, 1180, 1179, 1156, 1152, 1153, 1172, 1173, 1165, 1174, 1175, 638, 637, 636, 635, 634, 633, 632, 631), (654, 653, 652, 651, 650, 649, 648, 647, 646, 645, 644, 643, 642, 641, 640, 639, 638, 1175, 1208, 1196, 1193, 1192, 1244, 1255, 1254, 1249, 1250, 1241, 1251, 1242, 1231, 1230, 1233, 1122, 1121, 1112, 1120, 1119, 1100, 1099, 1103, 1127, 1128, 1129, 1114, 1111, 1113, 1104, 1102, 1101, 1115, 1118, 1117, 1116, 1132, 1131, 1130, 1107, 1108, 1110, 1123, 1124, 1213, 1214, 1215, 1203, 1204, 1205, 1202, 1187, 1188, 1190, 1200, 1197, 1201, 1125, 1207, 1199, 1198, 1106, 1105, 1109, 1126, 1206, 1186, 1185, 1189, 1210, 1211, 1212, 1245, 1248, 1247, 1246, 1258, 1257, 1256, 1237), (969, 440, 436, 974), (780, 32, 27, 779), (882, 10, 4, 874), (879, 17, 12, 877), (1091, 200, 196, 1092, 1093), (977, 975, 974, 969, 1055, 1057, 1056, 970), (972, 1733, 1729, 1053, 968, 971), (1013, 156, 152, 1014), (710, 72, 68, 701), (1020, 232, 228, 1023, 1024), (851, 264, 260, 944, 945), (931, 516, 512, 932), (847, 535, 532, 845), (738, 584, 582, 724, 739), (665, 312, 308, 785), (720, 344, 340, 719), (677, 56, 52, 675), (1092, 196, 192, 1076), (1074, 456, 452, 1047), (835, 598, 596, 821, 836), (829, 827, 828, 839, 837, 886, 840, 825, 826), (823, 836, 835, 834, 892, 833, 832, 822), (685, 324, 320, 668, 684), (748, 588, 586, 747, 749), (922, 392, 388, 838), (1030, 484, 480, 1061), (1072, 1089, 1090, 1094, 1095, 1087, 1086, 1073), (1069, 1737, 1736, 1085, 1084, 1070), (771, 550, 547, 760, 773), (1037, 224, 220, 1060, 1038), (838, 388, 384, 839, 837), (834, 600, 598, 835), (951, 508, 504, 948), (940, 256, 252, 933, 939), (1047, 452, 448, 1043, 1048), (797, 47, 42, 792), (1036, 1031, 1029, 1017, 1018, 1032, 1033, 1034), (1027, 1734, 1687, 1021, 1022, 1025), (728, 348, 344, 720, 727), (791, 37, 32, 780), (671, 684, 685, 695, 696, 698, 686, 683), (682, 679, 678, 681, 694, 693, 692, 680), (870, 869, 868, 873, 766, 881, 878, 871), (867, 865, 864, 872, 880, 762, 875, 866), (913, 1629, 1627, 912), (1096, 208, 204, 1098, 1097), (831, 116, 112, 818, 830), (899, 408, 404, 926), (855, 630, 854, 853, 850, 869, 870, 863, 862), (860, 846, 845, 847, 865, 867, 861, 859), (821, 596, 594, 807), (991, 1682, 1684, 992), (844, 529, 526, 843), (925, 132, 128, 894), (982, 172, 168, 989), (853, 272, 268, 852, 854), (709, 721, 719, 720, 727, 731, 722, 708), (718, 705, 704, 713, 714, 726, 717, 716), (788, 786, 785, 665, 666, 796, 795, 790), (783, 782, 781, 793, 659, 664, 663, 794), (781, 556, 553, 772, 782), (898, 412, 408, 899, 897), (752, 360, 356, 741), (704, 576, 574, 702, 705), (1076, 192, 188, 1050, 1075), (742, 352, 348, 728), (688, 60, 56, 677, 687), (741, 356, 352, 742, 740), (997, 424, 420, 1008), (754, 364, 360, 752, 753), (976, 432, 428, 985), (799, 753, 754, 806, 815, 817, 802, 800), (751, 749, 748, 803, 811, 810, 812, 804, 801), (852, 268, 264, 851), (689, 64, 60, 688), (842, 120, 116, 831), (917, 396, 392, 922, 923), (1057, 1055, 1054, 1043, 1048, 1045, 1046, 1049), (1053, 1729, 1738, 1041, 1042, 1052), (824, 376, 372, 816), (1016, 496, 492, 1017, 1018), (756, 96, 92, 746), (819, 108, 104, 805, 820), (668, 320, 316, 667), (719, 340, 336, 706, 721), (675, 52, 48, 672, 674), (985, 428, 424, 997, 988), (713, 578, 576, 704), (1059, 180, 176, 981), (876, 10, 882), (872, 541, 538, 864), (701, 68, 64, 689, 700), (1061, 480, 476, 1079, 1078), (891, 602, 600, 834, 892), (706, 336, 332, 697), (760, 547, 544, 759), (818, 112, 108, 819), (989, 168, 164, 1001, 990), (986, 988, 985, 976, 975, 977, 978, 979), (984, 1683, 1733, 972, 973, 983), (1051, 184, 180, 1059, 1058), (933, 252, 248, 929), (858, 849, 843, 844, 846, 860, 856, 857), (1060, 220, 216, 1077), (811, 592, 590, 803), (903, 148, 144, 902), (724, 582, 580, 715), (843, 526, 523, 848, 849), (1087, 1095, 1082, 1079, 1078, 1065, 1066, 1083), (1085, 1736, 1735, 1063, 1064, 1067), (915, 136, 132, 925, 924), (733, 84, 80, 723, 732), (1014, 152, 148, 903, 1015), (1088, 460, 456, 1074), (764, 296, 292, 763), (734, 88, 84, 733), (1012, 897, 898, 1010, 1009, 1000, 999, 1011), (887, 1007, 1006, 1004, 994, 996, 1005, 888), (974, 436, 432, 976, 975), (803, 590, 588, 748), (697, 332, 328, 695, 696), (916, 140, 136, 915), (1045, 1048, 1047, 1074, 1088, 1089, 1072, 1071, 1044), (1041, 1738, 1737, 1069, 1068, 1039, 1040), (723, 80, 76, 711), (937, 941, 942, 848, 849, 858, 943, 938), (936, 1661, 1657), (796, 666, 667, 668, 684, 671, 670, 669), (664, 659, 660, 658, 679, 682, 662, 661), (961, 500, 496, 1016), (1032, 1018, 1016, 961, 962, 965, 964, 1019), (1021, 1687, 1686, 959, 960, 958), (787, 304, 300, 777), (948, 504, 500, 961, 962), (918, 400, 396, 917), (1090, 464, 460, 1088, 1089), (678, 568, 565, 658, 679), (902, 144, 140, 916, 928), (929, 248, 244, 949, 953), (711, 76, 72, 710, 712), (1077, 216, 212, 1081, 1080), (921, 604, 602, 891), (942, 520, 516, 931, 941), (770, 22, 17, 879), (1081, 212, 208, 1096), (766, 288, 284, 873), (845, 532, 529, 844, 846), (816, 372, 368, 806, 815), (1006, 1653, 1654, 905, 1007), (965, 962, 948, 951, 955, 957, 952, 963), (959, 1686, 1662, 954, 950, 947), (769, 765, 777, 787, 786, 788, 789, 778), (775, 773, 771, 772, 782, 783, 784, 776), (981, 176, 172, 982, 980), (772, 553, 550, 771), (944, 260, 256, 940), (1017, 492, 488, 1029), (1004, 1685, 1653, 1006), (806, 368, 364, 754), (828, 380, 376, 824, 827), (912, 1627, 1628, 604, 921, 920), (1001, 164, 160, 1002), (805, 104, 100, 758), (873, 284, 280, 868), (894, 128, 124, 841, 895), (817, 815, 816, 824, 827, 829, 813, 814), (812, 810, 807, 821, 836, 823, 808, 809), (910, 927, 926, 899, 897, 1012, 901, 900), (908, 907, 904, 905, 1007, 887, 896, 906), (1008, 420, 416, 1010, 1009), (1054, 444, 440, 969, 1055), (886, 837, 838, 922, 923, 919, 893, 885), (833, 892, 891, 921, 920, 890, 883, 884), (1010, 416, 412, 898), (658, 565, 562, 660), (715, 580, 578, 713, 714), (667, 316, 312, 665, 666), (946, 240, 236, 967, 966), (1082, 472, 468, 1094, 1095), (926, 404, 400, 918, 927), (881, 766, 763, 764, 765, 769, 768, 767), (762, 880, 759, 760, 773, 775, 774, 761), (660, 562, 559, 793, 659), (1098, 204, 200, 1091), (763, 292, 288, 766), (690, 572, 570, 681, 694), (949, 244, 240, 946), (848, 523, 520, 942), (1050, 188, 184, 1051), (841, 124, 120, 842), (1094, 468, 464, 1090), (676, 47, 797), (1065, 1078, 1061, 1030, 1031, 1036, 1035, 1062), (1063, 1735, 1734, 1027, 1026, 1028), (777, 300, 296, 764, 765), (967, 236, 232, 1020), (904, 1655, 1656, 1629, 913, 907), (1002, 160, 156, 1013, 1003), (746, 92, 88, 734, 745), (932, 512, 508, 951, 955), (747, 586, 584, 738), (731, 727, 728, 742, 740, 743, 729, 730), (726, 714, 715, 724, 739, 736, 737, 725), (992, 1684, 1685, 1004, 994), (850, 276, 272, 853), (1043, 448, 444, 1054), (793, 559, 556, 781), (957, 955, 932, 931, 941, 937, 935, 956), (954, 1662, 1660, 1661, 936, 934, 930), (1079, 476, 472, 1082), (698, 696, 697, 706, 721, 709, 707, 699), (693, 694, 690, 702, 705, 718, 703, 691), (807, 594, 592, 811, 810), (759, 544, 541, 872, 880), (1023, 228, 224, 1037), (839, 384, 380, 828), (792, 42, 37, 791), (1029, 488, 484, 1030, 1031), (785, 308, 304, 787, 786), (779, 27, 22, 770), (1000, 1009, 1008, 997, 988, 986, 987, 998), (996, 994, 992, 991, 1681, 1683, 984, 993, 995), (919, 923, 917, 918, 927, 910, 911, 914), (890, 920, 912, 913, 907, 908, 909, 889), (702, 574, 572, 690), (743, 740, 741, 752, 753, 799, 755, 744), (736, 739, 738, 747, 749, 751, 750, 735), (681, 570, 568, 678), (695, 328, 324, 685), (864, 538, 535, 847, 865), (758, 100, 96, 756, 757), (868, 280, 276, 850, 869), (905, 1654, 1655, 904), (1250, 1249, 1718, 1721), (1144, 1143, 1616, 1617), (1109, 1105, 1562, 1565), (1230, 1231, 1723, 1727), (1161, 1162, 1637, 1664), (1115, 1101, 1644, 1645), (1246, 1247, 1518, 1520), (1163, 1160, 1641, 1640), (1232, 1234, 1668, 1667), (1146, 1140, 1555, 1554), (1243, 1194, 1670, 1669), (1256, 1257, 1517, 1516), (1209, 1158, 1665, 1697), (1174, 1165, 1712, 1711), (1221, 1226, 1589, 1590), (1227, 1221, 1590, 1591), (1182, 1183, 1634, 1633), (1234, 1243, 1669, 1668), (1158, 1178, 1666, 1665), (1138, 1141, 1560, 1553), (1192, 1193, 1709, 1726), (1113, 1111, 1678, 1679), (1248, 1245, 1522, 1515), (1112, 1121, 1716, 1715), (1171, 1170, 1692, 1691), (1124, 1123, 1623, 1622), (1176, 1163, 1640, 1639), (1166, 1157, 1695, 1690), (1235, 1239, 1523, 1524), (1205, 1204, 1605, 1604), (1110, 1108, 1625, 1624), (1207, 1125, 1578, 1577), (1186, 1206, 1573, 1567), (1128, 1127, 1674, 1675), (1147, 1218, 1569, 1563), (1143, 1150, 1615, 1616), (1211, 1210, 1572, 1571), (1218, 1236, 1525, 1569), (1169, 1191, 1693, 1696), (1149, 1148, 1597, 1614), (1199, 1207, 1577, 1576), (1107, 1130, 1651, 1652, 1626), (1212, 1211, 1571, 1564), (1195, 1161, 1664, 1663), (1201, 1197, 1598, 1579), (1181, 1167, 1702, 1701), (1137, 1138, 1553, 1550), (1108, 1107, 1626, 1625), (1216, 1217, 1593, 1594), (1131, 1132, 1649, 1650), (1196, 1208, 1705, 1703), (1160, 1159, 1642, 1641), (1167, 1164, 1699, 1702), (1153, 1152, 1713, 1707), (1151, 1219, 1595, 1596), (1125, 1201, 1579, 1578), (1159, 1182, 1633, 1642), (1252, 1240, 1529, 1519), (1179, 1180, 1710, 1700), (1162, 1177, 1638, 1637), (1114, 1129, 1676, 1677), (1208, 1175, 1698, 1705), (1101, 1102, 1643, 1644), (1239, 1253, 1526, 1523), (1116, 1117, 1647, 1648), (1184, 1142, 1636, 1635), (1198, 1199, 1576, 1575), (1200, 1190, 1600, 1599), (1173, 1172, 1706, 1704), (1240, 1238, 1527, 1529), (1130, 1131, 1650, 1651), (1132, 1116, 1648, 1649), (1136, 1147, 1563, 1551), (1210, 1189, 1566, 1572), (1197, 1200, 1599, 1598), (1183, 1184, 1635, 1634), (1106, 1198, 1575, 1574), (1139, 1223, 1557, 1556), (1193, 1196, 1703, 1709), (1215, 1214, 1620, 1607), (1105, 1106, 1574, 1562), (1228, 1229, 1547, 1548), (1156, 1179, 1700, 1708), (1103, 1099, 1673, 1672), (1155, 1154, 1689, 1688), (1154, 1168, 1694, 1689), (1123, 1110, 1624, 1623), (1190, 1188, 1601, 1600), (1135, 1136, 1551, 1552), (1150, 1149, 1614, 1615), (1177, 1176, 1639, 1638), (1187, 1202, 1603, 1602), (1175, 1174, 1711, 1698), (1226, 1225, 1588, 1589), (1102, 1104, 1680, 1643), (1219, 1216, 1594, 1595), (1104, 1113, 1679, 1680), (1238, 1237, 1528, 1527), (1189, 1185, 1570, 1566), (1148, 1151, 1596, 1597), (1254, 1255, 1714, 1719), (1204, 1203, 1606, 1605), (1251, 1241, 1717, 1720), (1157, 1155, 1688, 1695), (1258, 1246, 1520, 1521), (1214, 1213, 1621, 1620), (1133, 1134, 1618, 1619), (1164, 1166, 1690, 1699), (1117, 1118, 1646, 1647), (1122, 1233, 1728, 1724), (1180, 1181, 1701, 1710), (1229, 1224, 1561, 1547), (1168, 1171, 1691, 1694), (1121, 1122, 1724, 1716), (1255, 1244, 1725, 1714), (1213, 1124, 1622, 1621), (1217, 1222, 1592, 1593), (1172, 1153, 1707, 1706), (1129, 1128, 1675, 1676), (1245, 1212, 1564, 1522), (1140, 1139, 1556, 1555), (1152, 1156, 1708, 1713), (1120, 1112, 1715, 1730), (1231, 1242, 1722, 1723), (1111, 1114, 1677, 1678), (1223, 1220, 1558, 1557), (1253, 1252, 1519, 1526), (1237, 1256, 1516, 1528), (1244, 1192, 1726, 1725), (1188, 1187, 1602, 1601), (1220, 1135, 1552, 1558), (1141, 1145, 1559, 1560), (1118, 1115, 1645, 1646), (1145, 1146, 1554, 1559), (1257, 1258, 1521, 1517), (1236, 1235, 1524, 1525), (1142, 1133, 1619, 1636), (1127, 1103, 1672, 1674), (1233, 1230, 1727, 1728), (1170, 1169, 1696, 1692), (1194, 1195, 1663, 1671, 1670), (1241, 1250, 1721, 1717), (1202, 1205, 1604, 1603), (1126, 1109, 1565, 1568), (1225, 1228, 1548, 1588), (1247, 1248, 1515, 1518), (1249, 1254, 1719, 1718), (1224, 1137, 1550, 1561), (1206, 1126, 1568, 1573), (1099, 1100, 1731, 1673), (1100, 1119, 1732, 1731), (1134, 1144, 1617, 1618), (1119, 1120, 1730, 1732), (1203, 1215, 1607, 1606), (1178, 1232, 1667, 1666), (1222, 1227, 1591, 1592), (1191, 1209, 1697, 1693), (1185, 1186, 1567, 1570), (1242, 1251, 1720, 1722), (1165, 1173, 1704, 1712), (1259, 1260, 1261, 1262), (1263, 1264, 1265, 1266, 1267, 1268, 1269, 1270, 1271, 1272, 1273, 1274, 1275, 1276, 1277, 1278, 1279, 1280, 1281, 1282, 1283, 1284, 1285, 1286, 1287, 1288, 1289, 1290, 1291, 1292, 1293, 1294, 1295, 1296, 1297, 1298, 1299, 1300, 1301, 1302, 1303, 1304, 1305, 1306, 1307, 1308, 1309, 1310, 1311, 1312, 1313, 1314, 1315, 1316, 1317, 1318, 1319, 1320, 1321, 1322, 1323, 1324), (1259, 1262, 1325, 1326, 1327, 1328, 1329, 1330, 1331, 1332, 1333, 1334, 1335, 1336, 1337, 1338, 1339, 1340, 1341, 1342, 1343, 1263, 1324, 1344, 1345, 1346, 1347, 1348, 1349, 1350, 1351, 1352, 1353, 1354, 1355, 1356, 1357, 1358, 1359, 1360, 1361, 1362, 1363, 1364, 1365, 1366, 1367, 1368, 1369, 1370, 1371, 1372, 1373, 1291, 1290, 1374, 1375, 1376, 1377, 1378, 1379, 1380, 1381, 1382, 1383, 1384, 1385, 1386, 1387, 1388), (1388, 1389, 1260, 1259), (1260, 1389, 1390, 1391, 1392, 1393, 1394, 1395, 1396, 1397, 1398, 1399, 1400, 1401, 1402, 1403, 1404, 1405, 1406, 1407, 1408, 1409, 1410, 1411, 1412, 1413, 1414, 1415, 1416, 1417, 1418, 1419, 1420, 1656, 1629, 1627, 1628, 1610, 1609, 1611, 1608, 1582, 1583, 1581, 1580, 1542, 1541, 1540, 1539, 1538, 1537, 1536, 1535, 1534, 1533, 1543, 1532, 1531, 1530, 1549, 1546, 1544, 1545, 1587, 1584, 1585, 1586, 1613, 1612, 1632, 1631, 1630, 1659, 1658, 1657, 1661, 1660, 1455, 1456, 1457, 1458, 1261), (1455, 1660, 1662, 1686, 1687, 1734, 1735, 1736, 1737, 1738, 1729, 1733, 1683, 1681, 1682, 1684, 1685, 1653, 1654, 1655, 1656, 1420, 1489, 1490, 1491, 1492, 1493, 1494, 1495, 1496, 1497, 1498, 1499, 1500, 1501, 1502, 1503, 1504, 1505, 1506, 1507, 1508, 1509, 1510, 1511, 1512, 1513, 1514), (1262, 1261, 1458, 1325), (1325, 1458, 1457, 1326), (1326, 1457, 1456, 1327), (1327, 1456, 1455, 1328), (1328, 1455, 1514, 1329), (1329, 1514, 1513, 1330), (1330, 1513, 1512, 1331), (1331, 1512, 1511, 1332), (1332, 1511, 1510, 1333), (1333, 1510, 1509, 1334), (1334, 1509, 1508, 1335), (1335, 1508, 1507, 1336), (1336, 1507, 1506, 1337), (1337, 1506, 1505, 1338), (1338, 1505, 1504, 1339), (1339, 1504, 1503, 1340), (1340, 1503, 1502, 1341), (1341, 1502, 1501, 1342), (1342, 1501, 1500, 1343), (1343, 1500, 1499, 1263), (1263, 1499, 1498, 1264), (1264, 1498, 1497, 1265), (1265, 1497, 1496, 1266), (1266, 1496, 1495, 1267), (1267, 1495, 1494, 1268), (1268, 1494, 1493, 1269), (1269, 1493, 1492, 1270), (1270, 1492, 1491, 1271), (1271, 1491, 1490, 1272), (1272, 1490, 1489, 1273), (1273, 1489, 1420, 1274), (1274, 1420, 1419, 1275), (1275, 1419, 1418, 1276), (1276, 1418, 1417, 1277), (1277, 1417, 1416, 1278), (1278, 1416, 1415, 1279), (1279, 1415, 1414, 1280), (1280, 1414, 1413, 1281), (1281, 1413, 1412, 1282), (1282, 1412, 1411, 1283), (1283, 1411, 1410, 1284), (1284, 1410, 1409, 1285), (1285, 1409, 1408, 1286), (1286, 1408, 1407, 1287), (1287, 1407, 1406, 1288), (1288, 1406, 1405, 1289), (1289, 1405, 1404, 1290), (1290, 1404, 1403, 1374), (1374, 1403, 1402, 1375), (1375, 1402, 1401, 1376), (1376, 1401, 1400, 1377), (1377, 1400, 1399, 1378), (1378, 1399, 1398, 1379), (1379, 1398, 1397, 1380), (1380, 1397, 1396, 1381), (1381, 1396, 1395, 1382), (1382, 1395, 1394, 1383), (1383, 1394, 1393, 1384), (1384, 1393, 1392, 1385), (1385, 1392, 1391, 1386), (1386, 1391, 1390, 1387), (1387, 1390, 1389, 1388), (1358, 1357, 1454, 1453), (1359, 1358, 1453, 1452), (1357, 1356, 1459, 1454), (1360, 1359, 1452, 1451), (1356, 1355, 1460, 1459), (1361, 1360, 1451, 1450), (1355, 1354, 1461, 1460), (1362, 1361, 1450, 1449), (1354, 1353, 1462, 1461), (1363, 1362, 1449, 1448), (1353, 1352, 1463, 1462), (1364, 1363, 1448, 1447), (1352, 1351, 1464, 1463), (1365, 1364, 1447, 1446), (1351, 1350, 1465, 1464), (1366, 1365, 1446, 1445), (1350, 1349, 1466, 1465), (1367, 1366, 1445, 1444), (1349, 1348, 1467, 1466), (1368, 1367, 1444, 1443), (1348, 1347, 1468, 1467), (1369, 1368, 1443, 1442), (1347, 1346, 1469, 1468), (1370, 1369, 1442, 1441), (1346, 1345, 1470, 1469), (1371, 1370, 1441, 1440), (1345, 1344, 1471, 1470), (1372, 1371, 1440, 1439), (1344, 1324, 1472, 1471), (1373, 1372, 1439, 1438), (1324, 1323, 1473, 1472), (1291, 1373, 1438, 1437), (1323, 1322, 1474, 1473), (1292, 1291, 1437, 1436), (1322, 1321, 1475, 1474), (1293, 1292, 1436, 1435), (1321, 1320, 1476, 1475), (1294, 1293, 1435, 1434), (1320, 1319, 1477, 1476), (1295, 1294, 1434, 1433), (1319, 1318, 1478, 1477), (1296, 1295, 1433, 1432), (1318, 1317, 1479, 1478), (1297, 1296, 1432, 1431), (1317, 1316, 1480, 1479), (1298, 1297, 1431, 1430), (1316, 1315, 1481, 1480), (1299, 1298, 1430, 1429), (1315, 1314, 1482, 1481), (1300, 1299, 1429, 1428), (1314, 1313, 1483, 1482), (1301, 1300, 1428, 1427), (1313, 1312, 1484, 1483), (1302, 1301, 1427, 1426), (1312, 1311, 1485, 1484), (1303, 1302, 1426, 1425), (1311, 1310, 1486, 1485), (1304, 1303, 1425, 1424), (1310, 1309, 1487, 1486), (1305, 1304, 1424, 1423), (1309, 1308, 1488, 1487), (1306, 1305, 1423, 1422), (1308, 1307, 1421, 1488), (1307, 1306, 1422, 1421), (1652, 1651, 1650, 1649, 1648, 1647, 1646, 1645, 1644, 1643, 1680, 1679, 1678, 1677, 1676, 1675, 1674, 1672, 1673, 1731, 1732, 1730, 1715, 1716, 1724, 1728, 1727, 1723, 1722, 1720, 1717, 1721, 1718, 1719, 1714, 1725, 1726, 1709, 1703, 1705, 1698, 1711, 1712, 1704, 1706, 1707, 1713, 1708, 1700, 1710, 1701, 1702, 1699, 1690, 1695, 1688, 1689, 1694, 1691, 1692, 1696, 1693, 1697, 1665, 1666, 1667, 1668, 1669, 1670, 1671, 1454, 1459, 1460, 1461, 1462, 1463, 1464, 1465, 1466, 1467, 1468, 1469, 1470, 1471, 1472, 1473, 1474, 1475, 1476, 1477, 1478, 1479, 1480, 1481, 1482, 1483, 1484, 1485, 1486, 1487, 1488, 1421), (1682, 991, 1681), (1671, 1663, 1664, 1637, 1638, 1639, 1640, 1641, 1642, 1633, 1634, 1635, 1636, 1619, 1618, 1617, 1616, 1615, 1614, 1597, 1596, 1595, 1594, 1593, 1592, 1591, 1590, 1589, 1588, 1548, 1547, 1561, 1550, 1553, 1560, 1559, 1554, 1555, 1556, 1557, 1558, 1552, 1551, 1563, 1569, 1525, 1524, 1523, 1526, 1519, 1529, 1527, 1528, 1516, 1517, 1521, 1520, 1518, 1515, 1522, 1564, 1571, 1572, 1566, 1570, 1567, 1573, 1568, 1565, 1562, 1574, 1575, 1576, 1577, 1578, 1579, 1598, 1599, 1600, 1601, 1602, 1603, 1604, 1605, 1606, 1607, 1620, 1621, 1622, 1623, 1624, 1625, 1626, 1652, 1421, 1422, 1423, 1424, 1425, 1426, 1427, 1428, 1429, 1430, 1431, 1432, 1433, 1434, 1435, 1436, 1437, 1438, 1439, 1440, 1441, 1442, 1443, 1444, 1445, 1446, 1447, 1448, 1449, 1450, 1451, 1452, 1453, 1454)])
me_cylinder.use_remesh_preserve_volume = False
me_cylinder.use_remesh_preserve_attributes = False
me_cylinder.use_mirror_vertex_groups = False
me_cylinder.update()

# ---- objects
ob_podpora3 = bpy.data.objects.new('podpora3', me_cube_006)
ob_podpora2 = bpy.data.objects.new('podpora2', me_cube_005)
ob_podpora1 = bpy.data.objects.new('podpora1', me_cube_004)
ob_cube = bpy.data.objects.new('Cube', me_cube_001)
ob_lamp = bpy.data.objects.new('Lamp', light_lamp)
ob_camera = bpy.data.objects.new('Camera', cam_camera)
ob_cylinder = bpy.data.objects.new('Cylinder', me_cylinder)

# ---- transforms, parenting, visibility, modifiers, constraints
ob_podpora3.location = (12.7, 13.38, 11.29)
ob_podpora3.rotation_euler = (0.0, 0.0, -0.7837)
ob_podpora3.scale = (0.3296, 0.0821, 0.46)
ob_podpora3.lineart.crease_threshold = 0.0
ob_podpora2.location = (-0.821, -32.08, 11.29)
ob_podpora2.scale = (0.8509, 0.0821, 0.46)
ob_podpora2.lineart.crease_threshold = 0.0
ob_podpora1.location = (-21.2, 4.312, 11.3)
ob_podpora1.rotation_euler = (0.0, 0.0, -0.6231)
ob_podpora1.scale = (0.07962, 0.7568, 0.46)
ob_podpora1.lineart.crease_threshold = 0.0
ob_cube.location = (-7.416, -10.45, -15.52)
ob_cube.scale = (1.135, 1.352, 0.6935)
ob_cube.lineart.crease_threshold = 0.0
ob_lamp.location = (4.076, 1.005, 5.904)
ob_lamp.rotation_euler = (0.6503, 0.05522, 1.866)
ob_lamp.lock_rotations_4d = False
ob_lamp.empty_display_type = 'ARROWS'
ob_lamp.color = (0.0, 0.0, 0.0, 0.0)
ob_lamp.lineart.crease_threshold = 0.0
ob_camera.location = (7.481, -6.508, 5.344)
ob_camera.rotation_euler = (1.109, 0.0, 0.8149)
ob_camera.lock_rotations_4d = False
ob_camera.empty_display_type = 'ARROWS'
ob_camera.color = (0.0, 0.0, 0.0, 0.0)
ob_camera.display_type = 'WIRE'
ob_camera.lineart.crease_threshold = 0.0
ob_cylinder.location = (0.0, 0.0, 30.08)
ob_cylinder.scale = (1.0, 1.0, 2.587)
ob_cylinder.lineart.crease_threshold = 0.0

# ---- collection membership
col_collection_1.objects.link(ob_podpora3)
col_collection_1.objects.link(ob_podpora2)
col_collection_1.objects.link(ob_podpora1)
col_collection_1.objects.link(ob_cube)
col_collection_1.objects.link(ob_lamp)
col_collection_1.objects.link(ob_camera)
col_collection_1.objects.link(ob_cylinder)

# ---- scene / render settings (as saved in the file)
scene.camera = ob_camera
scene.frame_start = 1; scene.frame_end = 250; scene.frame_set(10)
scene.render.engine = 'BLENDER_EEVEE_NEXT'
scene.render.resolution_percentage = 50
scene.render.dither_intensity = 0.0
scene.cycles.use_denoising = False
scene.cycles.samples = 128
scene.cycles.sampling_pattern = 'TABULATED_SOBOL'
scene.cycles.use_adaptive_sampling = False
scene.cycles.use_light_tree = False
scene.cycles.blur_glossy = 0.0
scene.cycles.sample_clamp_indirect = 0.0
scene.view_settings.view_transform = 'Standard'
bpy.context.view_layer.update()
